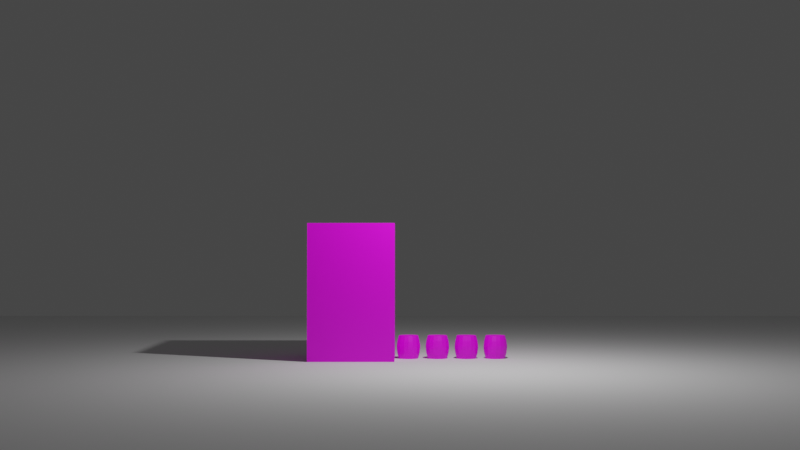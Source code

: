 # Source: 14_-_Animating_The_Plane.blend  (saved by Blender 3.2.14; exported with 4.5.12 LTS)
import bpy
from mathutils import Matrix  # noqa: F401  (used for matrix-valued properties, if any)

bpy.ops.wm.read_factory_settings(use_empty=True)
scene = bpy.context.scene
scene.name = 'Scene'

# ---- collections
col_collection = bpy.data.collections.new('Collection'); scene.collection.children.link(col_collection)
col_plance_ref = bpy.data.collections.new('plance ref'); scene.collection.children.link(col_plance_ref)
col_plane = bpy.data.collections.new('plane'); scene.collection.children.link(col_plane)

# ---- images (referenced by path relative to the original .blend; pixels are not part of the script)
import os
ASSET_DIR = os.environ.get("B2B_ASSET_DIR", "")  # directory of the original .blend (textures are referenced by path, not embedded)
HERE = os.path.dirname(os.path.abspath(__file__))  # packed textures are extracted next to this script under _unpacked/

def load_image(name, relpath, width, height, colorspace="sRGB"):
    """Load a texture the original file referenced (path relative to the .blend, or extracted next to this script)."""
    p = next((c for c in (os.path.join(HERE, relpath), os.path.join(ASSET_DIR, relpath)) if relpath and os.path.exists(c)), "")
    if p:
        img = bpy.data.images.load(p, check_existing=True)
        img.name = name
    else:  # same state as the original file: an image datablock whose file is absent (Cycles renders it pink)
        img = bpy.data.images.new(name, width, height)
        img.source = "FILE"
        img.filepath = "//" + (relpath or name)
    img.colorspace_settings.name = colorspace
    return img
img_texturescom_buildingshouseold0338_1_m_jpg = load_image('TexturesCom_BuildingsHouseOld0338_1_M.jpg', 'TexturesCom_BuildingsHouseOld0338_1_M.jpg', 1024, 1024, 'sRGB')
img_texturescom_woodplanksbeamed0116_19_m_jpg = load_image('TexturesCom_WoodPlanksBeamed0116_19_M.jpg', 'TexturesCom_WoodPlanksBeamed0116_19_M.jpg', 1024, 1024, 'sRGB')
img_texturescom_woodplanksbare0164_1_m_jpg = load_image('TexturesCom_WoodPlanksBare0164_1_M.jpg', 'TexturesCom_WoodPlanksBare0164_1_M.jpg', 1024, 1024, 'sRGB')
img_texturescom_woodplanksbare0164_4_m_jpg = load_image('TexturesCom_WoodPlanksBare0164_4_M.jpg', 'TexturesCom_WoodPlanksBare0164_4_M.jpg', 1024, 1024, 'sRGB')
img_texturescom_woodplanksbare0164_2_m_jpg = load_image('TexturesCom_WoodPlanksBare0164_2_M.jpg', 'TexturesCom_WoodPlanksBare0164_2_M.jpg', 1024, 1024, 'sRGB')
img_spitfire_texture_png = load_image('Spitfire-Texture.png', 'Spitfire-Texture.png', 1024, 1024, 'sRGB')

# ---- materials (node trees are filled in below, after node groups)
mat_material_003 = bpy.data.materials.new('Material.003')
mat_material_003.alpha_threshold = 0.0
mat_material_003.use_transparent_shadow = False
mat_material_003.line_color = (0.0, 0.0, 0.0, 1.0)
mat_barrel_1 = bpy.data.materials.new('barrel 1')
mat_barrel_1.use_transparent_shadow = False
mat_barrel_2 = bpy.data.materials.new('barrel 2')
mat_barrel_2.use_transparent_shadow = False
mat_barrel_3 = bpy.data.materials.new('barrel 3')
mat_barrel_3.use_transparent_shadow = False
mat_barrel_4 = bpy.data.materials.new('barrel 4')
mat_barrel_4.use_transparent_shadow = False
mat_plane = bpy.data.materials.new('plane')
mat_plane.alpha_threshold = 0.0
mat_plane.use_transparent_shadow = False
mat_plane.line_color = (0.0, 0.0, 0.0, 1.0)
mat_material_001 = bpy.data.materials.new('Material.001')
mat_material_001.use_transparent_shadow = False
mat_material = bpy.data.materials.new('Material')
mat_material.use_transparent_shadow = False
mat_yellow = bpy.data.materials.new('yellow')
mat_yellow.use_transparent_shadow = False
mat_material_002 = bpy.data.materials.new('Material.002')
mat_material_002.use_transparent_shadow = False

# ---- material node trees
mat_material_003.use_nodes = True; mat_material_003.node_tree.nodes.clear()
_N = mat_material_003.node_tree.nodes; _L = mat_material_003.node_tree.links
n0 = _N.new('ShaderNodeOutputMaterial'); n0.name = 'Material Output'; n0.location = (300, 300)
n1 = _N.new('ShaderNodeBsdfPrincipled'); n1.name = 'Principled BSDF'; n1.location = (10, 300)
n1.distribution = 'GGX'
n1.subsurface_method = 'RANDOM_WALK_SKIN'
n1.inputs[2].default_value = 0.4
n1.inputs[3].default_value = 1.45
n1.inputs[27].default_value = (0.0, 0.0, 0.0, 1.0)
n1.inputs[28].default_value = 1.0
n2 = _N.new('ShaderNodeTexImage'); n2.name = 'Image Texture'; n2.location = (-328, 282)
n2.image = img_texturescom_buildingshouseold0338_1_m_jpg
_L.new(n1.outputs[0], n0.inputs[0])
_L.new(n2.outputs[0], n1.inputs[0])
n0.is_active_output = True
mat_barrel_1.use_nodes = True; mat_barrel_1.node_tree.nodes.clear()
_N = mat_barrel_1.node_tree.nodes; _L = mat_barrel_1.node_tree.links
n0 = _N.new('ShaderNodeOutputMaterial'); n0.name = 'Material Output'; n0.location = (300, 300)
n1 = _N.new('ShaderNodeBsdfPrincipled'); n1.name = 'Principled BSDF'; n1.location = (10, 300)
n1.distribution = 'GGX'
n1.subsurface_method = 'RANDOM_WALK_SKIN'
n1.inputs[3].default_value = 1.45
n1.inputs[27].default_value = (0.0, 0.0, 0.0, 1.0)
n1.inputs[28].default_value = 1.0
n2 = _N.new('ShaderNodeTexCoord'); n2.name = 'Texture Coordinate'; n2.location = (-1230, 351)
n3 = _N.new('ShaderNodeTexImage'); n3.name = 'Image Texture.002'; n3.location = (-592, 367)
n3.width = 405
n3.image = img_texturescom_woodplanksbeamed0116_19_m_jpg
n4 = _N.new('ShaderNodeTexImage'); n4.name = 'Image Texture.003'; n4.location = (-605, -498)
n4.width = 426
n4.image = img_texturescom_woodplanksbare0164_1_m_jpg
n5 = _N.new('ShaderNodeTexImage'); n5.name = 'Image Texture.001'; n5.location = (-602, -215)
n5.width = 425
n5.image = img_texturescom_woodplanksbare0164_4_m_jpg
n6 = _N.new('ShaderNodeMapping'); n6.name = 'Mapping'; n6.location = (-1030, 368)
n6.width = 240
n7 = _N.new('ShaderNodeTexImage'); n7.name = 'Image Texture'; n7.location = (-598, 80)
n7.width = 412
n7.image = img_texturescom_woodplanksbare0164_2_m_jpg
_L.new(n1.outputs[0], n0.inputs[0])
_L.new(n2.outputs[2], n6.inputs[0])
_L.new(n6.outputs[0], n3.inputs[0])
_L.new(n6.outputs[0], n7.inputs[0])
_L.new(n6.outputs[0], n5.inputs[0])
_L.new(n6.outputs[0], n4.inputs[0])
_L.new(n5.outputs[0], n1.inputs[0])
n0.is_active_output = True
mat_barrel_2.use_nodes = True; mat_barrel_2.node_tree.nodes.clear()
_N = mat_barrel_2.node_tree.nodes; _L = mat_barrel_2.node_tree.links
n0 = _N.new('ShaderNodeOutputMaterial'); n0.name = 'Material Output'; n0.location = (300, 300)
n1 = _N.new('ShaderNodeBsdfPrincipled'); n1.name = 'Principled BSDF'; n1.location = (10, 300)
n1.distribution = 'GGX'
n1.subsurface_method = 'RANDOM_WALK_SKIN'
n1.inputs[3].default_value = 1.45
n1.inputs[27].default_value = (0.0, 0.0, 0.0, 1.0)
n1.inputs[28].default_value = 1.0
n2 = _N.new('ShaderNodeTexCoord'); n2.name = 'Texture Coordinate'; n2.location = (-1230, 351)
n3 = _N.new('ShaderNodeTexImage'); n3.name = 'Image Texture.002'; n3.location = (-592, 367)
n3.width = 405
n3.image = img_texturescom_woodplanksbeamed0116_19_m_jpg
n4 = _N.new('ShaderNodeTexImage'); n4.name = 'Image Texture'; n4.location = (-598, 80)
n4.width = 412
n4.image = img_texturescom_woodplanksbare0164_2_m_jpg
n5 = _N.new('ShaderNodeTexImage'); n5.name = 'Image Texture.003'; n5.location = (-605, -498)
n5.width = 426
n5.image = img_texturescom_woodplanksbare0164_1_m_jpg
n6 = _N.new('ShaderNodeTexImage'); n6.name = 'Image Texture.001'; n6.location = (-602, -215)
n6.width = 425
n6.image = img_texturescom_woodplanksbare0164_4_m_jpg
n7 = _N.new('ShaderNodeMapping'); n7.name = 'Mapping'; n7.location = (-1030, 368)
n7.width = 240
_L.new(n1.outputs[0], n0.inputs[0])
_L.new(n2.outputs[2], n7.inputs[0])
_L.new(n7.outputs[0], n3.inputs[0])
_L.new(n7.outputs[0], n4.inputs[0])
_L.new(n7.outputs[0], n6.inputs[0])
_L.new(n7.outputs[0], n5.inputs[0])
_L.new(n5.outputs[0], n1.inputs[0])
n0.is_active_output = True
mat_barrel_3.use_nodes = True; mat_barrel_3.node_tree.nodes.clear()
_N = mat_barrel_3.node_tree.nodes; _L = mat_barrel_3.node_tree.links
n0 = _N.new('ShaderNodeOutputMaterial'); n0.name = 'Material Output'; n0.location = (300, 300)
n1 = _N.new('ShaderNodeBsdfPrincipled'); n1.name = 'Principled BSDF'; n1.location = (10, 300)
n1.distribution = 'GGX'
n1.subsurface_method = 'RANDOM_WALK_SKIN'
n1.inputs[3].default_value = 1.45
n1.inputs[27].default_value = (0.0, 0.0, 0.0, 1.0)
n1.inputs[28].default_value = 1.0
n2 = _N.new('ShaderNodeTexCoord'); n2.name = 'Texture Coordinate'; n2.location = (-1230, 351)
n3 = _N.new('ShaderNodeTexImage'); n3.name = 'Image Texture.002'; n3.location = (-592, 367)
n3.width = 405
n3.image = img_texturescom_woodplanksbeamed0116_19_m_jpg
n4 = _N.new('ShaderNodeTexImage'); n4.name = 'Image Texture.003'; n4.location = (-605, -498)
n4.width = 426
n4.image = img_texturescom_woodplanksbare0164_1_m_jpg
n5 = _N.new('ShaderNodeTexImage'); n5.name = 'Image Texture.001'; n5.location = (-602, -215)
n5.width = 425
n5.image = img_texturescom_woodplanksbare0164_4_m_jpg
n6 = _N.new('ShaderNodeMapping'); n6.name = 'Mapping'; n6.location = (-1030, 368)
n6.width = 240
n7 = _N.new('ShaderNodeTexImage'); n7.name = 'Image Texture'; n7.location = (-598, 80)
n7.width = 412
n7.image = img_texturescom_woodplanksbare0164_2_m_jpg
_L.new(n1.outputs[0], n0.inputs[0])
_L.new(n2.outputs[2], n6.inputs[0])
_L.new(n6.outputs[0], n3.inputs[0])
_L.new(n6.outputs[0], n7.inputs[0])
_L.new(n6.outputs[0], n5.inputs[0])
_L.new(n6.outputs[0], n4.inputs[0])
_L.new(n7.outputs[0], n1.inputs[0])
n0.is_active_output = True
mat_barrel_4.use_nodes = True; mat_barrel_4.node_tree.nodes.clear()
_N = mat_barrel_4.node_tree.nodes; _L = mat_barrel_4.node_tree.links
n0 = _N.new('ShaderNodeOutputMaterial'); n0.name = 'Material Output'; n0.location = (300, 300)
n1 = _N.new('ShaderNodeBsdfPrincipled'); n1.name = 'Principled BSDF'; n1.location = (10, 300)
n1.distribution = 'GGX'
n1.subsurface_method = 'RANDOM_WALK_SKIN'
n1.inputs[3].default_value = 1.45
n1.inputs[27].default_value = (0.0, 0.0, 0.0, 1.0)
n1.inputs[28].default_value = 1.0
n2 = _N.new('ShaderNodeTexCoord'); n2.name = 'Texture Coordinate'; n2.location = (-1230, 351)
n3 = _N.new('ShaderNodeTexImage'); n3.name = 'Image Texture.003'; n3.location = (-605, -498)
n3.width = 426
n3.image = img_texturescom_woodplanksbare0164_1_m_jpg
n4 = _N.new('ShaderNodeTexImage'); n4.name = 'Image Texture.001'; n4.location = (-602, -215)
n4.width = 425
n4.image = img_texturescom_woodplanksbare0164_4_m_jpg
n5 = _N.new('ShaderNodeMapping'); n5.name = 'Mapping'; n5.location = (-1030, 368)
n5.width = 240
n6 = _N.new('ShaderNodeTexImage'); n6.name = 'Image Texture'; n6.location = (-598, 80)
n6.width = 412
n6.image = img_texturescom_woodplanksbare0164_2_m_jpg
n7 = _N.new('ShaderNodeTexImage'); n7.name = 'Image Texture.002'; n7.location = (-632, 367)
n7.width = 446
n7.image = img_texturescom_woodplanksbeamed0116_19_m_jpg
_L.new(n1.outputs[0], n0.inputs[0])
_L.new(n2.outputs[2], n5.inputs[0])
_L.new(n5.outputs[0], n7.inputs[0])
_L.new(n5.outputs[0], n6.inputs[0])
_L.new(n5.outputs[0], n4.inputs[0])
_L.new(n5.outputs[0], n3.inputs[0])
_L.new(n7.outputs[0], n1.inputs[0])
n0.is_active_output = True
mat_plane.use_nodes = True; mat_plane.node_tree.nodes.clear()
_N = mat_plane.node_tree.nodes; _L = mat_plane.node_tree.links
n0 = _N.new('ShaderNodeOutputMaterial'); n0.name = 'Material Output'; n0.location = (300, 300)
n1 = _N.new('ShaderNodeBsdfPrincipled'); n1.name = 'Principled BSDF'; n1.location = (10, 300)
n1.distribution = 'GGX'
n1.subsurface_method = 'RANDOM_WALK_SKIN'
n1.inputs[2].default_value = 0.4
n1.inputs[3].default_value = 1.45
n1.inputs[27].default_value = (0.0, 0.0, 0.0, 1.0)
n1.inputs[28].default_value = 1.0
n2 = _N.new('ShaderNodeTexImage'); n2.name = 'Image Texture'; n2.location = (-322, 155)
n2.image = img_spitfire_texture_png
_L.new(n1.outputs[0], n0.inputs[0])
_L.new(n2.outputs[0], n1.inputs[0])
n0.is_active_output = True
mat_material_001.use_nodes = True; mat_material_001.node_tree.nodes.clear()
_N = mat_material_001.node_tree.nodes; _L = mat_material_001.node_tree.links
n0 = _N.new('ShaderNodeBsdfPrincipled'); n0.name = 'Principled BSDF'; n0.location = (10, 300)
n0.distribution = 'GGX'
n0.subsurface_method = 'RANDOM_WALK_SKIN'
n0.inputs[0].default_value = (0.02538, 0.02538, 0.02538, 1.0)
n0.inputs[1].default_value = 1.0
n0.inputs[3].default_value = 1.45
n0.inputs[27].default_value = (0.0, 0.0, 0.0, 1.0)
n0.inputs[28].default_value = 1.0
n1 = _N.new('ShaderNodeOutputMaterial'); n1.name = 'Material Output'; n1.location = (300, 300)
_L.new(n0.outputs[0], n1.inputs[0])
n1.is_active_output = True
mat_material.use_nodes = True; mat_material.node_tree.nodes.clear()
_N = mat_material.node_tree.nodes; _L = mat_material.node_tree.links
n0 = _N.new('ShaderNodeBsdfPrincipled'); n0.name = 'Principled BSDF'; n0.location = (10, 300)
n0.distribution = 'GGX'
n0.subsurface_method = 'RANDOM_WALK_SKIN'
n0.inputs[0].default_value = (0.008148, 0.008148, 0.008148, 1.0)
n0.inputs[3].default_value = 1.45
n0.inputs[27].default_value = (0.0, 0.0, 0.0, 1.0)
n0.inputs[28].default_value = 1.0
n1 = _N.new('ShaderNodeOutputMaterial'); n1.name = 'Material Output'; n1.location = (300, 300)
_L.new(n0.outputs[0], n1.inputs[0])
n1.is_active_output = True
mat_yellow.use_nodes = True; mat_yellow.node_tree.nodes.clear()
_N = mat_yellow.node_tree.nodes; _L = mat_yellow.node_tree.links
n0 = _N.new('ShaderNodeBsdfPrincipled'); n0.name = 'Principled BSDF'; n0.location = (10, 300)
n0.distribution = 'GGX'
n0.subsurface_method = 'RANDOM_WALK_SKIN'
n0.inputs[0].default_value = (0.5149, 0.2705, 0.01444, 1.0)
n0.inputs[3].default_value = 1.45
n0.inputs[27].default_value = (0.0, 0.0, 0.0, 1.0)
n0.inputs[28].default_value = 1.0
n1 = _N.new('ShaderNodeOutputMaterial'); n1.name = 'Material Output'; n1.location = (300, 300)
_L.new(n0.outputs[0], n1.inputs[0])
n1.is_active_output = True
mat_material_002.use_nodes = True; mat_material_002.node_tree.nodes.clear()
_N = mat_material_002.node_tree.nodes; _L = mat_material_002.node_tree.links
n0 = _N.new('ShaderNodeBsdfPrincipled'); n0.name = 'Principled BSDF'; n0.location = (10, 300)
n0.distribution = 'GGX'
n0.subsurface_method = 'RANDOM_WALK_SKIN'
n0.inputs[0].default_value = (0.02933, 0.04297, 0.04901, 1.0)
n0.inputs[2].default_value = 0.1182
n0.inputs[3].default_value = 1.45
n0.inputs[27].default_value = (0.0, 0.0, 0.0, 1.0)
n0.inputs[28].default_value = 1.0
n1 = _N.new('ShaderNodeOutputMaterial'); n1.name = 'Material Output'; n1.location = (300, 300)
_L.new(n0.outputs[0], n1.inputs[0])
n1.is_active_output = True

# ---- world
world_world = bpy.data.worlds.new('World'); scene.world = world_world
world_world.use_nodes = True; world_world.node_tree.nodes.clear()
_N = world_world.node_tree.nodes; _L = world_world.node_tree.links
n0 = _N.new('ShaderNodeOutputWorld'); n0.name = 'World Output'; n0.location = (300, 300)
n1 = _N.new('ShaderNodeBackground'); n1.name = 'Background'; n1.location = (10, 300)
n1.inputs[0].default_value = (0.05088, 0.05088, 0.05088, 1.0)
_L.new(n1.outputs[0], n0.inputs[0])
n0.is_active_output = True
world_world.color = (0.05088, 0.05088, 0.05088)
world_world.use_sun_shadow = False
world_world.sun_shadow_jitter_overblur = 0.0

# ---- cameras
cam_camera = bpy.data.cameras.new('Camera')
cam_camera.clip_end = 100.0
cam_camera.ortho_scale = 7.314

# ---- lights
light_light = bpy.data.lights.new('Light', 'POINT')
light_light.transmission_factor = 0.0
light_light.energy = 1000.0
light_light.shadow_soft_size = 0.1
light_light.shadow_maximum_resolution = 0.006
light_light.use_absolute_resolution = True

# ---- meshes
me_cube_002 = bpy.data.meshes.new('Cube.002')
me_cube_002.from_pydata([(1.0, 1.0, 2.173), (1.0, 1.0, -1.0), (1.0, -1.0, 2.221), (1.0, -1.0, -1.0), (-1.0, 1.0, 2.173), (-1.0, 1.0, -1.0), (-1.0, -1.0, 2.221), (-1.0, -1.0, -1.0)], [], [(0, 4, 6, 2), (3, 2, 6, 7), (7, 6, 4, 5), (5, 1, 3, 7), (1, 0, 2, 3), (5, 4, 0, 1)])
_uv = me_cube_002.uv_layers.new(name='UVMap')
_uv.uv.foreach_set('vector', [0.38, 0.4686, 0.4786, 0.4686, 0.4786, 0.648, 0.38, 0.648, 0.4265, 0.5175, 0.4265, 1.288, 0.2272, 1.288, 0.2272, 0.5175, 0.3827, 0.008396, 0.3827, 0.9941, 0.1259, 0.9792, 0.1259, 0.008396, 0.125, 0.5, 0.375, 0.5, 0.375, 0.75, 0.125, 0.75, 0.5817, 0.04902, 0.5817, 0.9278, 0.3783, 0.9413, 0.3783, 0.04902, 0.7012, 0.0222, 0.7012, 0.9457, 0.483, 0.9457, 0.483, 0.0222])
me_cube_002.materials.append(mat_material_003)
me_cube_002.use_mirror_vertex_groups = False
me_cube_002.update()
me_cylinder_001 = bpy.data.meshes.new('Cylinder.001')
me_cylinder_001.from_pydata([(0.0, 0.2299, -0.2736), (0.0, 0.2299, 0.2736), (0.08798, 0.2124, -0.2736), (0.08798, 0.2124, 0.2736), (0.1626, 0.1626, -0.2736), (0.1626, 0.1626, 0.2736), (0.2124, 0.08798, -0.2736), (0.2124, 0.08798, 0.2736), (0.2299, -1.005e-08, -0.2736), (0.2299, -1.005e-08, 0.2736), (0.2124, -0.08798, -0.2736), (0.2124, -0.08798, 0.2736), (0.1626, -0.1626, -0.2736), (0.1626, -0.1626, 0.2736), (0.08798, -0.2124, -0.2736), (0.08798, -0.2124, 0.2736), (-2.01e-08, -0.2299, -0.2736), (-2.01e-08, -0.2299, 0.2736), (-0.08798, -0.2124, -0.2736), (-0.08798, -0.2124, 0.2736), (-0.1626, -0.1626, -0.2736), (-0.1626, -0.1626, 0.2736), (-0.2124, -0.08798, -0.2736), (-0.2124, -0.08798, 0.2736), (-0.2299, 2.741e-09, -0.2736), (-0.2299, 2.741e-09, 0.2736), (-0.2124, 0.08798, -0.2736), (-0.2124, 0.08798, 0.2736), (-0.1626, 0.1626, -0.2736), (-0.1626, 0.1626, 0.2736), (-0.08798, 0.2124, -0.2736), (-0.08798, 0.2124, 0.2736), (0.0, 0.2799, -0.03132), (0.0, 0.264, -0.149), (0.0, 0.2655, 0.1385), (0.0, 0.2799, 0.03132), (0.1071, 0.2586, 0.03132), (0.1016, 0.2453, 0.1385), (0.101, 0.2439, -0.149), (0.1071, 0.2586, -0.03132), (0.1979, 0.1979, 0.03132), (0.1877, 0.1877, 0.1385), (0.1867, 0.1867, -0.149), (0.1979, 0.1979, -0.03132), (0.2586, 0.1071, 0.03132), (0.2453, 0.1016, 0.1385), (0.2439, 0.101, -0.149), (0.2586, 0.1071, -0.03132), (0.2799, -1.194e-08, 0.03132), (0.2655, -1.14e-08, 0.1385), (0.264, -1.134e-08, -0.149), (0.2799, -1.194e-08, -0.03132), (0.2586, -0.1071, 0.03132), (0.2453, -0.1016, 0.1385), (0.2439, -0.101, -0.149), (0.2586, -0.1071, -0.03132), (0.1979, -0.1979, 0.03132), (0.1877, -0.1877, 0.1385), (0.1867, -0.1867, -0.149), (0.1979, -0.1979, -0.03132), (0.1071, -0.2586, 0.03132), (0.1016, -0.2453, 0.1385), (0.101, -0.2439, -0.149), (0.1071, -0.2586, -0.03132), (-2.447e-08, -0.2799, 0.03132), (-2.321e-08, -0.2655, 0.1385), (-2.308e-08, -0.264, -0.149), (-2.447e-08, -0.2799, -0.03132), (-0.1071, -0.2586, 0.03132), (-0.1016, -0.2453, 0.1385), (-0.101, -0.2439, -0.149), (-0.1071, -0.2586, -0.03132), (-0.1979, -0.1979, 0.03132), (-0.1877, -0.1877, 0.1385), (-0.1867, -0.1867, -0.149), (-0.1979, -0.1979, -0.03132), (-0.2586, -0.1071, 0.03132), (-0.2453, -0.1016, 0.1385), (-0.2439, -0.101, -0.149), (-0.2586, -0.1071, -0.03132), (-0.2799, 3.63e-09, 0.03132), (-0.2655, 3.373e-09, 0.1385), (-0.264, 3.348e-09, -0.149), (-0.2799, 3.63e-09, -0.03132), (-0.2586, 0.1071, 0.03132), (-0.2453, 0.1016, 0.1385), (-0.2439, 0.101, -0.149), (-0.2586, 0.1071, -0.03132), (-0.1979, 0.1979, 0.03132), (-0.1877, 0.1877, 0.1385), (-0.1867, 0.1867, -0.149), (-0.1979, 0.1979, -0.03132), (-0.1071, 0.2586, 0.03132), (-0.1016, 0.2453, 0.1385), (-0.101, 0.2439, -0.149), (-0.1071, 0.2586, -0.03132)], [], [(37, 3, 5, 41), (39, 36, 40, 43), (43, 40, 44, 47), (47, 44, 48, 51), (51, 48, 52, 55), (55, 52, 56, 59), (59, 56, 60, 63), (63, 60, 64, 67), (67, 64, 68, 71), (71, 68, 72, 75), (75, 72, 76, 79), (79, 76, 80, 83), (83, 80, 84, 87), (87, 84, 88, 91), (3, 1, 31, 29, 27, 25, 23, 21, 19, 17, 15, 13, 11, 9, 7, 5), (91, 88, 92, 95), (34, 1, 3, 37), (0, 2, 4, 6, 8, 10, 12, 14, 16, 18, 20, 22, 24, 26, 28, 30), (32, 35, 36, 39), (93, 31, 1, 34), (28, 90, 94, 30), (89, 29, 31, 93), (26, 86, 90, 28), (85, 27, 29, 89), (24, 82, 86, 26), (81, 25, 27, 85), (22, 78, 82, 24), (77, 23, 25, 81), (20, 74, 78, 22), (73, 21, 23, 77), (18, 70, 74, 20), (69, 19, 21, 73), (16, 66, 70, 18), (65, 17, 19, 69), (14, 62, 66, 16), (61, 15, 17, 65), (12, 58, 62, 14), (57, 13, 15, 61), (10, 54, 58, 12), (53, 11, 13, 57), (8, 50, 54, 10), (49, 9, 11, 53), (6, 46, 50, 8), (45, 7, 9, 49), (4, 42, 46, 6), (41, 5, 7, 45), (2, 38, 42, 4), (30, 94, 33, 0), (95, 92, 35, 32), (95, 32, 33, 94), (93, 34, 35, 92), (91, 95, 94, 90), (89, 93, 92, 88), (87, 91, 90, 86), (85, 89, 88, 84), (83, 87, 86, 82), (81, 85, 84, 80), (79, 83, 82, 78), (77, 81, 80, 76), (75, 79, 78, 74), (73, 77, 76, 72), (71, 75, 74, 70), (69, 73, 72, 68), (67, 71, 70, 66), (65, 69, 68, 64), (63, 67, 66, 62), (61, 65, 64, 60), (59, 63, 62, 58), (57, 61, 60, 56), (55, 59, 58, 54), (53, 57, 56, 52), (51, 55, 54, 50), (49, 53, 52, 48), (47, 51, 50, 46), (45, 49, 48, 44), (43, 47, 46, 42), (41, 45, 44, 40), (39, 43, 42, 38), (37, 41, 40, 36), (32, 39, 38, 33), (34, 37, 36, 35), (0, 33, 38, 2)])
_uv = me_cylinder_001.uv_layers.new(name='UVMap')
_uv.uv.foreach_set('vector', [0.2526, 0.625, 0.0163, 0.625, 0.0163, 0.5625, 0.2526, 0.5625, 0.5496, 0.625, 0.4401, 0.625, 0.4401, 0.5625, 0.5496, 0.5625, 0.5496, 0.5625, 0.4401, 0.5625, 0.4401, 0.5, 0.5496, 0.5, 0.5496, 0.5, 0.4401, 0.5, 0.4401, 0.4375, 0.5496, 0.4375, 0.5496, 0.4375, 0.4401, 0.4375, 0.4401, 0.375, 0.5496, 0.375, 0.5496, 0.375, 0.4401, 0.375, 0.4401, 0.3125, 0.5496, 0.3125, 0.5496, 0.3125, 0.4401, 0.3125, 0.4401, 0.2501, 0.5496, 0.2501, 0.5496, 0.2501, 0.4401, 0.2501, 0.4401, 0.1876, 0.5496, 0.1876, 0.5496, 0.1876, 0.4401, 0.1876, 0.4401, 0.1251, 0.5496, 0.1251, 0.5496, 0.1251, 0.4401, 0.1251, 0.4401, 0.06261, 0.5496, 0.06261, 0.5496, 0.06261, 0.4401, 0.06261, 0.4401, 0.0001248, 0.5496, 0.0001249, 0.5496, 0.9999, 0.4401, 0.9999, 0.4401, 0.9374, 0.5496, 0.9374, 0.5496, 0.9374, 0.4401, 0.9374, 0.4401, 0.8749, 0.5496, 0.8749, 0.5496, 0.8749, 0.4401, 0.8749, 0.4401, 0.8124, 0.5496, 0.8124, 0.5939, 0.3145, 0.6959, 0.3384, 0.774, 0.3826, 0.8163, 0.4403, 0.8163, 0.5028, 0.774, 0.5605, 0.6959, 0.6047, 0.5939, 0.6286, 0.4834, 0.6286, 0.3814, 0.6047, 0.3033, 0.5605, 0.261, 0.5028, 0.261, 0.4403, 0.3033, 0.3826, 0.3814, 0.3384, 0.4834, 0.3145, 0.5496, 0.8124, 0.4401, 0.8124, 0.4401, 0.7499, 0.5496, 0.7499, 0.2526, 0.6875, 0.0163, 0.6875, 0.0163, 0.625, 0.2526, 0.625, 0.5939, 0.0001246, 0.6959, 0.02404, 0.774, 0.06822, 0.8163, 0.1259, 0.8163, 0.1884, 0.774, 0.2462, 0.6959, 0.2903, 0.5939, 0.3143, 0.4834, 0.3143, 0.3814, 0.2903, 0.3033, 0.2462, 0.261, 0.1884, 0.261, 0.1259, 0.3033, 0.06822, 0.3814, 0.02404, 0.4834, 0.0001246, 0.5496, 0.6875, 0.4401, 0.6875, 0.4401, 0.625, 0.5496, 0.625, 0.2526, 0.7499, 0.0163, 0.7499, 0.0163, 0.6875, 0.2526, 0.6875, 0.9734, 0.8124, 0.7555, 0.8124, 0.7555, 0.7499, 0.9734, 0.7499, 0.2526, 0.8124, 0.0163, 0.8124, 0.0163, 0.7499, 0.2526, 0.7499, 0.9734, 0.8749, 0.7555, 0.8749, 0.7555, 0.8124, 0.9734, 0.8124, 0.2526, 0.8749, 0.0163, 0.8749, 0.0163, 0.8124, 0.2526, 0.8124, 0.9734, 0.9374, 0.7555, 0.9374, 0.7555, 0.8749, 0.9734, 0.8749, 0.2526, 0.9374, 0.01631, 0.9374, 0.0163, 0.8749, 0.2526, 0.8749, 0.9734, 0.9999, 0.7555, 0.9999, 0.7555, 0.9374, 0.9734, 0.9374, 0.2526, 0.9999, 0.01631, 0.9999, 0.01631, 0.9374, 0.2526, 0.9374, 0.9734, 0.06261, 0.7555, 0.06261, 0.7555, 0.000125, 0.9734, 0.0001251, 0.2526, 0.06261, 0.01631, 0.06261, 0.01631, 0.0001246, 0.2526, 0.0001247, 0.9734, 0.1251, 0.7555, 0.1251, 0.7555, 0.06261, 0.9734, 0.06261, 0.2526, 0.1251, 0.0163, 0.1251, 0.01631, 0.06261, 0.2526, 0.06261, 0.9734, 0.1876, 0.7555, 0.1876, 0.7555, 0.1251, 0.9734, 0.1251, 0.2526, 0.1876, 0.0163, 0.1876, 0.0163, 0.1251, 0.2526, 0.1251, 0.9734, 0.2501, 0.7555, 0.2501, 0.7555, 0.1876, 0.9734, 0.1876, 0.2526, 0.2501, 0.0163, 0.2501, 0.0163, 0.1876, 0.2526, 0.1876, 0.9734, 0.3125, 0.7555, 0.3125, 0.7555, 0.2501, 0.9734, 0.2501, 0.2526, 0.3125, 0.0163, 0.3125, 0.0163, 0.2501, 0.2526, 0.2501, 0.9734, 0.375, 0.7555, 0.375, 0.7555, 0.3125, 0.9734, 0.3125, 0.2526, 0.375, 0.0163, 0.375, 0.0163, 0.3125, 0.2526, 0.3125, 0.9734, 0.4375, 0.7555, 0.4375, 0.7555, 0.375, 0.9734, 0.375, 0.2526, 0.4375, 0.0163, 0.4375, 0.0163, 0.375, 0.2526, 0.375, 0.9734, 0.5, 0.7555, 0.5, 0.7555, 0.4375, 0.9734, 0.4375, 0.2526, 0.5, 0.0163, 0.5, 0.0163, 0.4375, 0.2526, 0.4375, 0.9734, 0.5625, 0.7555, 0.5625, 0.7555, 0.5, 0.9734, 0.5, 0.2526, 0.5625, 0.0163, 0.5625, 0.0163, 0.5, 0.2526, 0.5, 0.9734, 0.625, 0.7555, 0.625, 0.7555, 0.5625, 0.9734, 0.5625, 0.9734, 0.7499, 0.7555, 0.7499, 0.7555, 0.6875, 0.9734, 0.6875, 0.5496, 0.7499, 0.4401, 0.7499, 0.4401, 0.6875, 0.5496, 0.6875, 0.5496, 0.7499, 0.5496, 0.6875, 0.7555, 0.6875, 0.7555, 0.7499, 0.2526, 0.7499, 0.2526, 0.6875, 0.4401, 0.6875, 0.4401, 0.7499, 0.5496, 0.8124, 0.5496, 0.7499, 0.7555, 0.7499, 0.7555, 0.8124, 0.2526, 0.8124, 0.2526, 0.7499, 0.4401, 0.7499, 0.4401, 0.8124, 0.5496, 0.8749, 0.5496, 0.8124, 0.7555, 0.8124, 0.7555, 0.8749, 0.2526, 0.8749, 0.2526, 0.8124, 0.4401, 0.8124, 0.4401, 0.8749, 0.5496, 0.9374, 0.5496, 0.8749, 0.7555, 0.8749, 0.7555, 0.9374, 0.2526, 0.9374, 0.2526, 0.8749, 0.4401, 0.8749, 0.4401, 0.9374, 0.5496, 0.9999, 0.5496, 0.9374, 0.7555, 0.9374, 0.7555, 0.9999, 0.2526, 0.9999, 0.2526, 0.9374, 0.4401, 0.9374, 0.4401, 0.9999, 0.5496, 0.06261, 0.5496, 0.0001249, 0.7555, 0.000125, 0.7555, 0.06261, 0.2526, 0.06261, 0.2526, 0.0001247, 0.4401, 0.0001248, 0.4401, 0.06261, 0.5496, 0.1251, 0.5496, 0.06261, 0.7555, 0.06261, 0.7555, 0.1251, 0.2526, 0.1251, 0.2526, 0.06261, 0.4401, 0.06261, 0.4401, 0.1251, 0.5496, 0.1876, 0.5496, 0.1251, 0.7555, 0.1251, 0.7555, 0.1876, 0.2526, 0.1876, 0.2526, 0.1251, 0.4401, 0.1251, 0.4401, 0.1876, 0.5496, 0.2501, 0.5496, 0.1876, 0.7555, 0.1876, 0.7555, 0.2501, 0.2526, 0.2501, 0.2526, 0.1876, 0.4401, 0.1876, 0.4401, 0.2501, 0.5496, 0.3125, 0.5496, 0.2501, 0.7555, 0.2501, 0.7555, 0.3125, 0.2526, 0.3125, 0.2526, 0.2501, 0.4401, 0.2501, 0.4401, 0.3125, 0.5496, 0.375, 0.5496, 0.3125, 0.7555, 0.3125, 0.7555, 0.375, 0.2526, 0.375, 0.2526, 0.3125, 0.4401, 0.3125, 0.4401, 0.375, 0.5496, 0.4375, 0.5496, 0.375, 0.7555, 0.375, 0.7555, 0.4375, 0.2526, 0.4375, 0.2526, 0.375, 0.4401, 0.375, 0.4401, 0.4375, 0.5496, 0.5, 0.5496, 0.4375, 0.7555, 0.4375, 0.7555, 0.5, 0.2526, 0.5, 0.2526, 0.4375, 0.4401, 0.4375, 0.4401, 0.5, 0.5496, 0.5625, 0.5496, 0.5, 0.7555, 0.5, 0.7555, 0.5625, 0.2526, 0.5625, 0.2526, 0.5, 0.4401, 0.5, 0.4401, 0.5625, 0.5496, 0.625, 0.5496, 0.5625, 0.7555, 0.5625, 0.7555, 0.625, 0.2526, 0.625, 0.2526, 0.5625, 0.4401, 0.5625, 0.4401, 0.625, 0.5496, 0.6875, 0.5496, 0.625, 0.7555, 0.625, 0.7555, 0.6875, 0.2526, 0.6875, 0.2526, 0.625, 0.4401, 0.625, 0.4401, 0.6875, 0.9734, 0.6875, 0.7555, 0.6875, 0.7555, 0.625, 0.9734, 0.625])
me_cylinder_001.materials.append(mat_barrel_1)
me_cylinder_001.update()
me_cylinder_002 = bpy.data.meshes.new('Cylinder.002')
me_cylinder_002.from_pydata([(0.0, 0.2299, -0.2736), (0.0, 0.2299, 0.2736), (0.08798, 0.2124, -0.2736), (0.08798, 0.2124, 0.2736), (0.1626, 0.1626, -0.2736), (0.1626, 0.1626, 0.2736), (0.2124, 0.08798, -0.2736), (0.2124, 0.08798, 0.2736), (0.2299, -1.005e-08, -0.2736), (0.2299, -1.005e-08, 0.2736), (0.2124, -0.08798, -0.2736), (0.2124, -0.08798, 0.2736), (0.1626, -0.1626, -0.2736), (0.1626, -0.1626, 0.2736), (0.08798, -0.2124, -0.2736), (0.08798, -0.2124, 0.2736), (-2.01e-08, -0.2299, -0.2736), (-2.01e-08, -0.2299, 0.2736), (-0.08798, -0.2124, -0.2736), (-0.08798, -0.2124, 0.2736), (-0.1626, -0.1626, -0.2736), (-0.1626, -0.1626, 0.2736), (-0.2124, -0.08798, -0.2736), (-0.2124, -0.08798, 0.2736), (-0.2299, 2.741e-09, -0.2736), (-0.2299, 2.741e-09, 0.2736), (-0.2124, 0.08798, -0.2736), (-0.2124, 0.08798, 0.2736), (-0.1626, 0.1626, -0.2736), (-0.1626, 0.1626, 0.2736), (-0.08798, 0.2124, -0.2736), (-0.08798, 0.2124, 0.2736), (0.0, 0.2799, -0.03132), (0.0, 0.264, -0.149), (0.0, 0.264, 0.149), (0.0, 0.2799, 0.03132), (0.1071, 0.2586, 0.03132), (0.101, 0.2439, 0.149), (0.101, 0.2439, -0.149), (0.1071, 0.2586, -0.03132), (0.1979, 0.1979, 0.03132), (0.1867, 0.1867, 0.149), (0.1867, 0.1867, -0.149), (0.1979, 0.1979, -0.03132), (0.2586, 0.1071, 0.03132), (0.2439, 0.101, 0.149), (0.2439, 0.101, -0.149), (0.2586, 0.1071, -0.03132), (0.2799, -1.194e-08, 0.03132), (0.264, -1.134e-08, 0.149), (0.264, -1.134e-08, -0.149), (0.2799, -1.194e-08, -0.03132), (0.2586, -0.1071, 0.03132), (0.2439, -0.101, 0.149), (0.2439, -0.101, -0.149), (0.2586, -0.1071, -0.03132), (0.1979, -0.1979, 0.03132), (0.1867, -0.1867, 0.149), (0.1867, -0.1867, -0.149), (0.1979, -0.1979, -0.03132), (0.1071, -0.2586, 0.03132), (0.101, -0.2439, 0.149), (0.101, -0.2439, -0.149), (0.1071, -0.2586, -0.03132), (-2.447e-08, -0.2799, 0.03132), (-2.308e-08, -0.264, 0.149), (-2.308e-08, -0.264, -0.149), (-2.447e-08, -0.2799, -0.03132), (-0.1071, -0.2586, 0.03132), (-0.101, -0.2439, 0.149), (-0.101, -0.2439, -0.149), (-0.1071, -0.2586, -0.03132), (-0.1979, -0.1979, 0.03132), (-0.1867, -0.1867, 0.149), (-0.1867, -0.1867, -0.149), (-0.1979, -0.1979, -0.03132), (-0.2586, -0.1071, 0.03132), (-0.2439, -0.101, 0.149), (-0.2439, -0.101, -0.149), (-0.2586, -0.1071, -0.03132), (-0.2799, 3.63e-09, 0.03132), (-0.264, 3.348e-09, 0.149), (-0.264, 3.348e-09, -0.149), (-0.2799, 3.63e-09, -0.03132), (-0.2586, 0.1071, 0.03132), (-0.2439, 0.101, 0.149), (-0.2439, 0.101, -0.149), (-0.2586, 0.1071, -0.03132), (-0.1979, 0.1979, 0.03132), (-0.1867, 0.1867, 0.149), (-0.1867, 0.1867, -0.149), (-0.1979, 0.1979, -0.03132), (-0.1071, 0.2586, 0.03132), (-0.101, 0.2439, 0.149), (-0.101, 0.2439, -0.149), (-0.1071, 0.2586, -0.03132)], [], [(37, 3, 5, 41), (39, 36, 40, 43), (43, 40, 44, 47), (47, 44, 48, 51), (51, 48, 52, 55), (55, 52, 56, 59), (59, 56, 60, 63), (63, 60, 64, 67), (67, 64, 68, 71), (71, 68, 72, 75), (75, 72, 76, 79), (79, 76, 80, 83), (83, 80, 84, 87), (87, 84, 88, 91), (3, 1, 31, 29, 27, 25, 23, 21, 19, 17, 15, 13, 11, 9, 7, 5), (91, 88, 92, 95), (34, 1, 3, 37), (0, 2, 4, 6, 8, 10, 12, 14, 16, 18, 20, 22, 24, 26, 28, 30), (32, 35, 36, 39), (93, 31, 1, 34), (28, 90, 94, 30), (89, 29, 31, 93), (26, 86, 90, 28), (85, 27, 29, 89), (24, 82, 86, 26), (81, 25, 27, 85), (22, 78, 82, 24), (77, 23, 25, 81), (20, 74, 78, 22), (73, 21, 23, 77), (18, 70, 74, 20), (69, 19, 21, 73), (16, 66, 70, 18), (65, 17, 19, 69), (14, 62, 66, 16), (61, 15, 17, 65), (12, 58, 62, 14), (57, 13, 15, 61), (10, 54, 58, 12), (53, 11, 13, 57), (8, 50, 54, 10), (49, 9, 11, 53), (6, 46, 50, 8), (45, 7, 9, 49), (4, 42, 46, 6), (41, 5, 7, 45), (2, 38, 42, 4), (30, 94, 33, 0), (95, 92, 35, 32), (95, 32, 33, 94), (93, 34, 35, 92), (91, 95, 94, 90), (89, 93, 92, 88), (87, 91, 90, 86), (85, 89, 88, 84), (83, 87, 86, 82), (81, 85, 84, 80), (79, 83, 82, 78), (77, 81, 80, 76), (75, 79, 78, 74), (73, 77, 76, 72), (71, 75, 74, 70), (69, 73, 72, 68), (67, 71, 70, 66), (65, 69, 68, 64), (63, 67, 66, 62), (61, 65, 64, 60), (59, 63, 62, 58), (57, 61, 60, 56), (55, 59, 58, 54), (53, 57, 56, 52), (51, 55, 54, 50), (49, 53, 52, 48), (47, 51, 50, 46), (45, 49, 48, 44), (43, 47, 46, 42), (41, 45, 44, 40), (39, 43, 42, 38), (37, 41, 40, 36), (32, 39, 38, 33), (34, 37, 36, 35), (0, 33, 38, 2)])
_uv = me_cylinder_002.uv_layers.new(name='UVMap')
_uv.uv.foreach_set('vector', [0.2342, 0.625, 0.0163, 0.625, 0.0163, 0.5625, 0.2342, 0.5625, 0.5496, 0.625, 0.4401, 0.625, 0.4401, 0.5625, 0.5496, 0.5625, 0.5496, 0.5625, 0.4401, 0.5625, 0.4401, 0.5, 0.5496, 0.5, 0.5496, 0.5, 0.4401, 0.5, 0.4401, 0.4375, 0.5496, 0.4375, 0.5496, 0.4375, 0.4401, 0.4375, 0.4401, 0.375, 0.5496, 0.375, 0.5496, 0.375, 0.4401, 0.375, 0.4401, 0.3125, 0.5496, 0.3125, 0.5496, 0.3125, 0.4401, 0.3125, 0.4401, 0.2501, 0.5496, 0.2501, 0.5496, 0.2501, 0.4401, 0.2501, 0.4401, 0.1876, 0.5496, 0.1876, 0.5496, 0.1876, 0.4401, 0.1876, 0.4401, 0.1251, 0.5496, 0.1251, 0.5496, 0.1251, 0.4401, 0.1251, 0.4401, 0.06261, 0.5496, 0.06261, 0.5496, 0.06261, 0.4401, 0.06261, 0.4401, 0.0001248, 0.5496, 0.0001249, 0.5496, 0.9999, 0.4401, 0.9999, 0.4401, 0.9374, 0.5496, 0.9374, 0.5496, 0.9374, 0.4401, 0.9374, 0.4401, 0.8749, 0.5496, 0.8749, 0.5496, 0.8749, 0.4401, 0.8749, 0.4401, 0.8124, 0.5496, 0.8124, 0.5939, 0.3145, 0.6959, 0.3384, 0.774, 0.3826, 0.8163, 0.4403, 0.8163, 0.5028, 0.774, 0.5605, 0.6959, 0.6047, 0.5939, 0.6286, 0.4834, 0.6286, 0.3814, 0.6047, 0.3033, 0.5605, 0.261, 0.5028, 0.261, 0.4403, 0.3033, 0.3826, 0.3814, 0.3384, 0.4834, 0.3145, 0.5496, 0.8124, 0.4401, 0.8124, 0.4401, 0.7499, 0.5496, 0.7499, 0.2342, 0.6875, 0.0163, 0.6875, 0.0163, 0.625, 0.2342, 0.625, 0.5939, 0.0001246, 0.6959, 0.02404, 0.774, 0.06822, 0.8163, 0.1259, 0.8163, 0.1884, 0.774, 0.2462, 0.6959, 0.2903, 0.5939, 0.3143, 0.4834, 0.3143, 0.3814, 0.2903, 0.3033, 0.2462, 0.261, 0.1884, 0.261, 0.1259, 0.3033, 0.06822, 0.3814, 0.02404, 0.4834, 0.0001246, 0.5496, 0.6875, 0.4401, 0.6875, 0.4401, 0.625, 0.5496, 0.625, 0.2342, 0.7499, 0.0163, 0.7499, 0.0163, 0.6875, 0.2342, 0.6875, 0.9734, 0.8124, 0.7555, 0.8124, 0.7555, 0.7499, 0.9734, 0.7499, 0.2342, 0.8124, 0.0163, 0.8124, 0.0163, 0.7499, 0.2342, 0.7499, 0.9734, 0.8749, 0.7555, 0.8749, 0.7555, 0.8124, 0.9734, 0.8124, 0.2342, 0.8749, 0.0163, 0.8749, 0.0163, 0.8124, 0.2342, 0.8124, 0.9734, 0.9374, 0.7555, 0.9374, 0.7555, 0.8749, 0.9734, 0.8749, 0.2342, 0.9374, 0.01631, 0.9374, 0.0163, 0.8749, 0.2342, 0.8749, 0.9734, 0.9999, 0.7555, 0.9999, 0.7555, 0.9374, 0.9734, 0.9374, 0.2342, 0.9999, 0.01631, 0.9999, 0.01631, 0.9374, 0.2342, 0.9374, 0.9734, 0.06261, 0.7555, 0.06261, 0.7555, 0.000125, 0.9734, 0.0001251, 0.2342, 0.06261, 0.01631, 0.06261, 0.01631, 0.0001246, 0.2342, 0.0001247, 0.9734, 0.1251, 0.7555, 0.1251, 0.7555, 0.06261, 0.9734, 0.06261, 0.2342, 0.1251, 0.0163, 0.1251, 0.01631, 0.06261, 0.2342, 0.06261, 0.9734, 0.1876, 0.7555, 0.1876, 0.7555, 0.1251, 0.9734, 0.1251, 0.2342, 0.1876, 0.0163, 0.1876, 0.0163, 0.1251, 0.2342, 0.1251, 0.9734, 0.2501, 0.7555, 0.2501, 0.7555, 0.1876, 0.9734, 0.1876, 0.2342, 0.2501, 0.0163, 0.2501, 0.0163, 0.1876, 0.2342, 0.1876, 0.9734, 0.3125, 0.7555, 0.3125, 0.7555, 0.2501, 0.9734, 0.2501, 0.2342, 0.3125, 0.0163, 0.3125, 0.0163, 0.2501, 0.2342, 0.2501, 0.9734, 0.375, 0.7555, 0.375, 0.7555, 0.3125, 0.9734, 0.3125, 0.2342, 0.375, 0.0163, 0.375, 0.0163, 0.3125, 0.2342, 0.3125, 0.9734, 0.4375, 0.7555, 0.4375, 0.7555, 0.375, 0.9734, 0.375, 0.2342, 0.4375, 0.0163, 0.4375, 0.0163, 0.375, 0.2342, 0.375, 0.9734, 0.5, 0.7555, 0.5, 0.7555, 0.4375, 0.9734, 0.4375, 0.2342, 0.5, 0.0163, 0.5, 0.0163, 0.4375, 0.2342, 0.4375, 0.9734, 0.5625, 0.7555, 0.5625, 0.7555, 0.5, 0.9734, 0.5, 0.2342, 0.5625, 0.0163, 0.5625, 0.0163, 0.5, 0.2342, 0.5, 0.9734, 0.625, 0.7555, 0.625, 0.7555, 0.5625, 0.9734, 0.5625, 0.9734, 0.7499, 0.7555, 0.7499, 0.7555, 0.6875, 0.9734, 0.6875, 0.5496, 0.7499, 0.4401, 0.7499, 0.4401, 0.6875, 0.5496, 0.6875, 0.5496, 0.7499, 0.5496, 0.6875, 0.7555, 0.6875, 0.7555, 0.7499, 0.2342, 0.7499, 0.2342, 0.6875, 0.4401, 0.6875, 0.4401, 0.7499, 0.5496, 0.8124, 0.5496, 0.7499, 0.7555, 0.7499, 0.7555, 0.8124, 0.2342, 0.8124, 0.2342, 0.7499, 0.4401, 0.7499, 0.4401, 0.8124, 0.5496, 0.8749, 0.5496, 0.8124, 0.7555, 0.8124, 0.7555, 0.8749, 0.2342, 0.8749, 0.2342, 0.8124, 0.4401, 0.8124, 0.4401, 0.8749, 0.5496, 0.9374, 0.5496, 0.8749, 0.7555, 0.8749, 0.7555, 0.9374, 0.2342, 0.9374, 0.2342, 0.8749, 0.4401, 0.8749, 0.4401, 0.9374, 0.5496, 0.9999, 0.5496, 0.9374, 0.7555, 0.9374, 0.7555, 0.9999, 0.2342, 0.9999, 0.2342, 0.9374, 0.4401, 0.9374, 0.4401, 0.9999, 0.5496, 0.06261, 0.5496, 0.0001249, 0.7555, 0.000125, 0.7555, 0.06261, 0.2342, 0.06261, 0.2342, 0.0001247, 0.4401, 0.0001248, 0.4401, 0.06261, 0.5496, 0.1251, 0.5496, 0.06261, 0.7555, 0.06261, 0.7555, 0.1251, 0.2342, 0.1251, 0.2342, 0.06261, 0.4401, 0.06261, 0.4401, 0.1251, 0.5496, 0.1876, 0.5496, 0.1251, 0.7555, 0.1251, 0.7555, 0.1876, 0.2342, 0.1876, 0.2342, 0.1251, 0.4401, 0.1251, 0.4401, 0.1876, 0.5496, 0.2501, 0.5496, 0.1876, 0.7555, 0.1876, 0.7555, 0.2501, 0.2342, 0.2501, 0.2342, 0.1876, 0.4401, 0.1876, 0.4401, 0.2501, 0.5496, 0.3125, 0.5496, 0.2501, 0.7555, 0.2501, 0.7555, 0.3125, 0.2342, 0.3125, 0.2342, 0.2501, 0.4401, 0.2501, 0.4401, 0.3125, 0.5496, 0.375, 0.5496, 0.3125, 0.7555, 0.3125, 0.7555, 0.375, 0.2342, 0.375, 0.2342, 0.3125, 0.4401, 0.3125, 0.4401, 0.375, 0.5496, 0.4375, 0.5496, 0.375, 0.7555, 0.375, 0.7555, 0.4375, 0.2342, 0.4375, 0.2342, 0.375, 0.4401, 0.375, 0.4401, 0.4375, 0.5496, 0.5, 0.5496, 0.4375, 0.7555, 0.4375, 0.7555, 0.5, 0.2342, 0.5, 0.2342, 0.4375, 0.4401, 0.4375, 0.4401, 0.5, 0.5496, 0.5625, 0.5496, 0.5, 0.7555, 0.5, 0.7555, 0.5625, 0.2342, 0.5625, 0.2342, 0.5, 0.4401, 0.5, 0.4401, 0.5625, 0.5496, 0.625, 0.5496, 0.5625, 0.7555, 0.5625, 0.7555, 0.625, 0.2342, 0.625, 0.2342, 0.5625, 0.4401, 0.5625, 0.4401, 0.625, 0.5496, 0.6875, 0.5496, 0.625, 0.7555, 0.625, 0.7555, 0.6875, 0.2342, 0.6875, 0.2342, 0.625, 0.4401, 0.625, 0.4401, 0.6875, 0.9734, 0.6875, 0.7555, 0.6875, 0.7555, 0.625, 0.9734, 0.625])
me_cylinder_002.materials.append(mat_barrel_2)
me_cylinder_002.update()
me_cylinder_003 = bpy.data.meshes.new('Cylinder.003')
me_cylinder_003.from_pydata([(0.0, 0.2299, -0.2736), (0.0, 0.2299, 0.2736), (0.08798, 0.2124, -0.2736), (0.08798, 0.2124, 0.2736), (0.1626, 0.1626, -0.2736), (0.1626, 0.1626, 0.2736), (0.2124, 0.08798, -0.2736), (0.2124, 0.08798, 0.2736), (0.2299, -1.005e-08, -0.2736), (0.2299, -1.005e-08, 0.2736), (0.2124, -0.08798, -0.2736), (0.2124, -0.08798, 0.2736), (0.1626, -0.1626, -0.2736), (0.1626, -0.1626, 0.2736), (0.08798, -0.2124, -0.2736), (0.08798, -0.2124, 0.2736), (-2.01e-08, -0.2299, -0.2736), (-2.01e-08, -0.2299, 0.2736), (-0.08798, -0.2124, -0.2736), (-0.08798, -0.2124, 0.2736), (-0.1626, -0.1626, -0.2736), (-0.1626, -0.1626, 0.2736), (-0.2124, -0.08798, -0.2736), (-0.2124, -0.08798, 0.2736), (-0.2299, 2.741e-09, -0.2736), (-0.2299, 2.741e-09, 0.2736), (-0.2124, 0.08798, -0.2736), (-0.2124, 0.08798, 0.2736), (-0.1626, 0.1626, -0.2736), (-0.1626, 0.1626, 0.2736), (-0.08798, 0.2124, -0.2736), (-0.08798, 0.2124, 0.2736), (0.0, 0.2799, -0.03132), (0.0, 0.264, -0.149), (0.0, 0.264, 0.149), (0.0, 0.2799, 0.03132), (0.1071, 0.2586, 0.03132), (0.101, 0.2439, 0.149), (0.101, 0.2439, -0.149), (0.1071, 0.2586, -0.03132), (0.1979, 0.1979, 0.03132), (0.1867, 0.1867, 0.149), (0.1867, 0.1867, -0.149), (0.1979, 0.1979, -0.03132), (0.2586, 0.1071, 0.03132), (0.2439, 0.101, 0.149), (0.2439, 0.101, -0.149), (0.2586, 0.1071, -0.03132), (0.2799, -1.194e-08, 0.03132), (0.264, -1.134e-08, 0.149), (0.264, -1.134e-08, -0.149), (0.2799, -1.194e-08, -0.03132), (0.2586, -0.1071, 0.03132), (0.2439, -0.101, 0.149), (0.2439, -0.101, -0.149), (0.2586, -0.1071, -0.03132), (0.1979, -0.1979, 0.03132), (0.1867, -0.1867, 0.149), (0.1867, -0.1867, -0.149), (0.1979, -0.1979, -0.03132), (0.1071, -0.2586, 0.03132), (0.101, -0.2439, 0.149), (0.101, -0.2439, -0.149), (0.1071, -0.2586, -0.03132), (-2.447e-08, -0.2799, 0.03132), (-2.308e-08, -0.264, 0.149), (-2.308e-08, -0.264, -0.149), (-2.447e-08, -0.2799, -0.03132), (-0.1071, -0.2586, 0.03132), (-0.101, -0.2439, 0.149), (-0.101, -0.2439, -0.149), (-0.1071, -0.2586, -0.03132), (-0.1979, -0.1979, 0.03132), (-0.1867, -0.1867, 0.149), (-0.1867, -0.1867, -0.149), (-0.1979, -0.1979, -0.03132), (-0.2586, -0.1071, 0.03132), (-0.2439, -0.101, 0.149), (-0.2439, -0.101, -0.149), (-0.2586, -0.1071, -0.03132), (-0.2799, 3.63e-09, 0.03132), (-0.264, 3.348e-09, 0.149), (-0.264, 3.348e-09, -0.149), (-0.2799, 3.63e-09, -0.03132), (-0.2586, 0.1071, 0.03132), (-0.2439, 0.101, 0.149), (-0.2439, 0.101, -0.149), (-0.2586, 0.1071, -0.03132), (-0.1979, 0.1979, 0.03132), (-0.1867, 0.1867, 0.149), (-0.1867, 0.1867, -0.149), (-0.1979, 0.1979, -0.03132), (-0.1071, 0.2586, 0.03132), (-0.101, 0.2439, 0.149), (-0.101, 0.2439, -0.149), (-0.1071, 0.2586, -0.03132)], [], [(37, 3, 5, 41), (39, 36, 40, 43), (43, 40, 44, 47), (47, 44, 48, 51), (51, 48, 52, 55), (55, 52, 56, 59), (59, 56, 60, 63), (63, 60, 64, 67), (67, 64, 68, 71), (71, 68, 72, 75), (75, 72, 76, 79), (79, 76, 80, 83), (83, 80, 84, 87), (87, 84, 88, 91), (3, 1, 31, 29, 27, 25, 23, 21, 19, 17, 15, 13, 11, 9, 7, 5), (91, 88, 92, 95), (34, 1, 3, 37), (0, 2, 4, 6, 8, 10, 12, 14, 16, 18, 20, 22, 24, 26, 28, 30), (32, 35, 36, 39), (93, 31, 1, 34), (28, 90, 94, 30), (89, 29, 31, 93), (26, 86, 90, 28), (85, 27, 29, 89), (24, 82, 86, 26), (81, 25, 27, 85), (22, 78, 82, 24), (77, 23, 25, 81), (20, 74, 78, 22), (73, 21, 23, 77), (18, 70, 74, 20), (69, 19, 21, 73), (16, 66, 70, 18), (65, 17, 19, 69), (14, 62, 66, 16), (61, 15, 17, 65), (12, 58, 62, 14), (57, 13, 15, 61), (10, 54, 58, 12), (53, 11, 13, 57), (8, 50, 54, 10), (49, 9, 11, 53), (6, 46, 50, 8), (45, 7, 9, 49), (4, 42, 46, 6), (41, 5, 7, 45), (2, 38, 42, 4), (30, 94, 33, 0), (95, 92, 35, 32), (95, 32, 33, 94), (93, 34, 35, 92), (91, 95, 94, 90), (89, 93, 92, 88), (87, 91, 90, 86), (85, 89, 88, 84), (83, 87, 86, 82), (81, 85, 84, 80), (79, 83, 82, 78), (77, 81, 80, 76), (75, 79, 78, 74), (73, 77, 76, 72), (71, 75, 74, 70), (69, 73, 72, 68), (67, 71, 70, 66), (65, 69, 68, 64), (63, 67, 66, 62), (61, 65, 64, 60), (59, 63, 62, 58), (57, 61, 60, 56), (55, 59, 58, 54), (53, 57, 56, 52), (51, 55, 54, 50), (49, 53, 52, 48), (47, 51, 50, 46), (45, 49, 48, 44), (43, 47, 46, 42), (41, 45, 44, 40), (39, 43, 42, 38), (37, 41, 40, 36), (32, 39, 38, 33), (34, 37, 36, 35), (0, 33, 38, 2)])
_uv = me_cylinder_003.uv_layers.new(name='UVMap')
_uv.uv.foreach_set('vector', [0.2342, 0.8097, 0.0163, 0.8097, 0.0163, 0.6549, 0.2342, 0.6549, 0.5496, 0.8097, 0.4401, 0.8097, 0.4401, 0.6549, 0.5496, 0.6549, 0.5496, 0.6549, 0.4401, 0.6549, 0.4401, 0.5, 0.5496, 0.5, 0.5496, 0.5, 0.4401, 0.5, 0.4401, 0.3451, 0.5496, 0.3451, 0.5496, 0.3451, 0.4401, 0.3451, 0.4401, 0.1903, 0.5496, 0.1903, 0.5496, 0.1903, 0.4401, 0.1903, 0.4401, 0.0354, 0.5496, 0.0354, 0.5496, 0.0354, 0.4401, 0.0354, 0.4401, -0.1195, 0.5496, -0.1195, 0.5496, -0.1195, 0.4401, -0.1195, 0.4401, -0.2743, 0.5496, -0.2743, 0.5496, -0.2743, 0.4401, -0.2743, 0.4401, -0.4292, 0.5496, -0.4292, 0.5496, -0.4292, 0.4401, -0.4292, 0.4401, -0.5841, 0.5496, -0.5841, 0.5496, -0.5841, 0.4401, -0.5841, 0.4401, -0.7389, 0.5496, -0.7389, 0.5496, 1.739, 0.4401, 1.739, 0.4401, 1.584, 0.5496, 1.584, 0.5496, 1.584, 0.4401, 1.584, 0.4401, 1.429, 0.5496, 1.429, 0.5496, 1.429, 0.4401, 1.429, 0.4401, 1.274, 0.5496, 1.274, 0.5939, 0.3145, 0.6959, 0.3384, 0.774, 0.3826, 0.8163, 0.4403, 0.8163, 0.5028, 0.774, 0.5605, 0.6959, 0.6047, 0.5939, 0.6286, 0.4834, 0.6286, 0.3814, 0.6047, 0.3033, 0.5605, 0.261, 0.5028, 0.261, 0.4403, 0.3033, 0.3826, 0.3814, 0.3384, 0.4834, 0.3145, 0.5496, 1.274, 0.4401, 1.274, 0.4401, 1.119, 0.5496, 1.119, 0.2342, 0.9646, 0.0163, 0.9646, 0.0163, 0.8097, 0.2342, 0.8097, 0.5939, 0.0001246, 0.6959, 0.02404, 0.774, 0.06822, 0.8163, 0.1259, 0.8163, 0.1884, 0.774, 0.2462, 0.6959, 0.2903, 0.5939, 0.3143, 0.4834, 0.3143, 0.3814, 0.2903, 0.3033, 0.2462, 0.261, 0.1884, 0.261, 0.1259, 0.3033, 0.06822, 0.3814, 0.02404, 0.4834, 0.0001246, 0.5496, 0.9646, 0.4401, 0.9646, 0.4401, 0.8097, 0.5496, 0.8097, 0.2342, 1.119, 0.0163, 1.119, 0.0163, 0.9646, 0.2342, 0.9646, 0.9734, 1.274, 0.7555, 1.274, 0.7555, 1.119, 0.9734, 1.119, 0.2342, 1.274, 0.0163, 1.274, 0.0163, 1.119, 0.2342, 1.119, 0.9734, 1.429, 0.7555, 1.429, 0.7555, 1.274, 0.9734, 1.274, 0.2342, 1.429, 0.0163, 1.429, 0.0163, 1.274, 0.2342, 1.274, 0.9734, 1.584, 0.7555, 1.584, 0.7555, 1.429, 0.9734, 1.429, 0.2342, 1.584, 0.01631, 1.584, 0.0163, 1.429, 0.2342, 1.429, 0.9734, 1.739, 0.7555, 1.739, 0.7555, 1.584, 0.9734, 1.584, 0.2342, 1.739, 0.01631, 1.739, 0.01631, 1.584, 0.2342, 1.584, 0.9734, -0.5841, 0.7555, -0.5841, 0.7555, -0.7389, 0.9734, -0.7389, 0.2342, -0.5841, 0.01631, -0.5841, 0.01631, -0.7389, 0.2342, -0.7389, 0.9734, -0.4292, 0.7555, -0.4292, 0.7555, -0.5841, 0.9734, -0.5841, 0.2342, -0.4292, 0.01631, -0.4292, 0.01631, -0.5841, 0.2342, -0.5841, 0.9734, -0.2743, 0.7555, -0.2743, 0.7555, -0.4292, 0.9734, -0.4292, 0.2342, -0.2743, 0.0163, -0.2743, 0.01631, -0.4292, 0.2342, -0.4292, 0.9734, -0.1195, 0.7555, -0.1195, 0.7555, -0.2743, 0.9734, -0.2743, 0.2342, -0.1195, 0.0163, -0.1195, 0.0163, -0.2743, 0.2342, -0.2743, 0.9734, 0.0354, 0.7555, 0.0354, 0.7555, -0.1195, 0.9734, -0.1195, 0.2342, 0.0354, 0.0163, 0.0354, 0.0163, -0.1195, 0.2342, -0.1195, 0.9734, 0.1903, 0.7555, 0.1903, 0.7555, 0.0354, 0.9734, 0.0354, 0.2342, 0.1903, 0.0163, 0.1903, 0.0163, 0.0354, 0.2342, 0.0354, 0.9734, 0.3451, 0.7555, 0.3451, 0.7555, 0.1903, 0.9734, 0.1903, 0.2342, 0.3451, 0.0163, 0.3451, 0.0163, 0.1903, 0.2342, 0.1903, 0.9734, 0.5, 0.7555, 0.5, 0.7555, 0.3451, 0.9734, 0.3451, 0.2342, 0.5, 0.0163, 0.5, 0.0163, 0.3451, 0.2342, 0.3451, 0.9734, 0.6549, 0.7555, 0.6549, 0.7555, 0.5, 0.9734, 0.5, 0.2342, 0.6549, 0.0163, 0.6549, 0.0163, 0.5, 0.2342, 0.5, 0.9734, 0.8097, 0.7555, 0.8097, 0.7555, 0.6549, 0.9734, 0.6549, 0.9734, 1.119, 0.7555, 1.119, 0.7555, 0.9646, 0.9734, 0.9646, 0.5496, 1.119, 0.4401, 1.119, 0.4401, 0.9646, 0.5496, 0.9646, 0.5496, 1.119, 0.5496, 0.9646, 0.7555, 0.9646, 0.7555, 1.119, 0.2342, 1.119, 0.2342, 0.9646, 0.4401, 0.9646, 0.4401, 1.119, 0.5496, 1.274, 0.5496, 1.119, 0.7555, 1.119, 0.7555, 1.274, 0.2342, 1.274, 0.2342, 1.119, 0.4401, 1.119, 0.4401, 1.274, 0.5496, 1.429, 0.5496, 1.274, 0.7555, 1.274, 0.7555, 1.429, 0.2342, 1.429, 0.2342, 1.274, 0.4401, 1.274, 0.4401, 1.429, 0.5496, 1.584, 0.5496, 1.429, 0.7555, 1.429, 0.7555, 1.584, 0.2342, 1.584, 0.2342, 1.429, 0.4401, 1.429, 0.4401, 1.584, 0.5496, 1.739, 0.5496, 1.584, 0.7555, 1.584, 0.7555, 1.739, 0.2342, 1.739, 0.2342, 1.584, 0.4401, 1.584, 0.4401, 1.739, 0.5496, -0.5841, 0.5496, -0.7389, 0.7555, -0.7389, 0.7555, -0.5841, 0.2342, -0.5841, 0.2342, -0.7389, 0.4401, -0.7389, 0.4401, -0.5841, 0.5496, -0.4292, 0.5496, -0.5841, 0.7555, -0.5841, 0.7555, -0.4292, 0.2342, -0.4292, 0.2342, -0.5841, 0.4401, -0.5841, 0.4401, -0.4292, 0.5496, -0.2743, 0.5496, -0.4292, 0.7555, -0.4292, 0.7555, -0.2743, 0.2342, -0.2743, 0.2342, -0.4292, 0.4401, -0.4292, 0.4401, -0.2743, 0.5496, -0.1195, 0.5496, -0.2743, 0.7555, -0.2743, 0.7555, -0.1195, 0.2342, -0.1195, 0.2342, -0.2743, 0.4401, -0.2743, 0.4401, -0.1195, 0.5496, 0.0354, 0.5496, -0.1195, 0.7555, -0.1195, 0.7555, 0.0354, 0.2342, 0.0354, 0.2342, -0.1195, 0.4401, -0.1195, 0.4401, 0.0354, 0.5496, 0.1903, 0.5496, 0.0354, 0.7555, 0.0354, 0.7555, 0.1903, 0.2342, 0.1903, 0.2342, 0.0354, 0.4401, 0.0354, 0.4401, 0.1903, 0.5496, 0.3451, 0.5496, 0.1903, 0.7555, 0.1903, 0.7555, 0.3451, 0.2342, 0.3451, 0.2342, 0.1903, 0.4401, 0.1903, 0.4401, 0.3451, 0.5496, 0.5, 0.5496, 0.3451, 0.7555, 0.3451, 0.7555, 0.5, 0.2342, 0.5, 0.2342, 0.3451, 0.4401, 0.3451, 0.4401, 0.5, 0.5496, 0.6549, 0.5496, 0.5, 0.7555, 0.5, 0.7555, 0.6549, 0.2342, 0.6549, 0.2342, 0.5, 0.4401, 0.5, 0.4401, 0.6549, 0.5496, 0.8097, 0.5496, 0.6549, 0.7555, 0.6549, 0.7555, 0.8097, 0.2342, 0.8097, 0.2342, 0.6549, 0.4401, 0.6549, 0.4401, 0.8097, 0.5496, 0.9646, 0.5496, 0.8097, 0.7555, 0.8097, 0.7555, 0.9646, 0.2342, 0.9646, 0.2342, 0.8097, 0.4401, 0.8097, 0.4401, 0.9646, 0.9734, 0.9646, 0.7555, 0.9646, 0.7555, 0.8097, 0.9734, 0.8097])
me_cylinder_003.materials.append(mat_barrel_3)
me_cylinder_003.update()
me_cylinder_004 = bpy.data.meshes.new('Cylinder.004')
me_cylinder_004.from_pydata([(0.0, 0.2299, -0.2736), (0.0, 0.2299, 0.2736), (0.08798, 0.2124, -0.2736), (0.08798, 0.2124, 0.2736), (0.1626, 0.1626, -0.2736), (0.1626, 0.1626, 0.2736), (0.2124, 0.08798, -0.2736), (0.2124, 0.08798, 0.2736), (0.2299, -1.005e-08, -0.2736), (0.2299, -1.005e-08, 0.2736), (0.2124, -0.08798, -0.2736), (0.2124, -0.08798, 0.2736), (0.1626, -0.1626, -0.2736), (0.1626, -0.1626, 0.2736), (0.08798, -0.2124, -0.2736), (0.08798, -0.2124, 0.2736), (-2.01e-08, -0.2299, -0.2736), (-2.01e-08, -0.2299, 0.2736), (-0.08798, -0.2124, -0.2736), (-0.08798, -0.2124, 0.2736), (-0.1626, -0.1626, -0.2736), (-0.1626, -0.1626, 0.2736), (-0.2124, -0.08798, -0.2736), (-0.2124, -0.08798, 0.2736), (-0.2299, 2.741e-09, -0.2736), (-0.2299, 2.741e-09, 0.2736), (-0.2124, 0.08798, -0.2736), (-0.2124, 0.08798, 0.2736), (-0.1626, 0.1626, -0.2736), (-0.1626, 0.1626, 0.2736), (-0.08798, 0.2124, -0.2736), (-0.08798, 0.2124, 0.2736), (0.0, 0.2799, -0.03132), (0.0, 0.264, -0.149), (0.0, 0.264, 0.149), (0.0, 0.2799, 0.03132), (0.1071, 0.2586, 0.03132), (0.101, 0.2439, 0.149), (0.101, 0.2439, -0.149), (0.1071, 0.2586, -0.03132), (0.1979, 0.1979, 0.03132), (0.1867, 0.1867, 0.149), (0.1867, 0.1867, -0.149), (0.1979, 0.1979, -0.03132), (0.2586, 0.1071, 0.03132), (0.2439, 0.101, 0.149), (0.2439, 0.101, -0.149), (0.2586, 0.1071, -0.03132), (0.2799, -1.194e-08, 0.03132), (0.264, -1.134e-08, 0.149), (0.264, -1.134e-08, -0.149), (0.2799, -1.194e-08, -0.03132), (0.2586, -0.1071, 0.03132), (0.2439, -0.101, 0.149), (0.2439, -0.101, -0.149), (0.2586, -0.1071, -0.03132), (0.1979, -0.1979, 0.03132), (0.1867, -0.1867, 0.149), (0.1867, -0.1867, -0.149), (0.1979, -0.1979, -0.03132), (0.1071, -0.2586, 0.03132), (0.101, -0.2439, 0.149), (0.101, -0.2439, -0.149), (0.1071, -0.2586, -0.03132), (-2.447e-08, -0.2799, 0.03132), (-2.308e-08, -0.264, 0.149), (-2.308e-08, -0.264, -0.149), (-2.447e-08, -0.2799, -0.03132), (-0.1071, -0.2586, 0.03132), (-0.101, -0.2439, 0.149), (-0.101, -0.2439, -0.149), (-0.1071, -0.2586, -0.03132), (-0.1979, -0.1979, 0.03132), (-0.1867, -0.1867, 0.149), (-0.1867, -0.1867, -0.149), (-0.1979, -0.1979, -0.03132), (-0.2586, -0.1071, 0.03132), (-0.2439, -0.101, 0.149), (-0.2439, -0.101, -0.149), (-0.2586, -0.1071, -0.03132), (-0.2799, 3.63e-09, 0.03132), (-0.264, 3.348e-09, 0.149), (-0.264, 3.348e-09, -0.149), (-0.2799, 3.63e-09, -0.03132), (-0.2586, 0.1071, 0.03132), (-0.2439, 0.101, 0.149), (-0.2439, 0.101, -0.149), (-0.2586, 0.1071, -0.03132), (-0.1979, 0.1979, 0.03132), (-0.1867, 0.1867, 0.149), (-0.1867, 0.1867, -0.149), (-0.1979, 0.1979, -0.03132), (-0.1071, 0.2586, 0.03132), (-0.101, 0.2439, 0.149), (-0.101, 0.2439, -0.149), (-0.1071, 0.2586, -0.03132)], [], [(37, 3, 5, 41), (39, 36, 40, 43), (43, 40, 44, 47), (47, 44, 48, 51), (51, 48, 52, 55), (55, 52, 56, 59), (59, 56, 60, 63), (63, 60, 64, 67), (67, 64, 68, 71), (71, 68, 72, 75), (75, 72, 76, 79), (79, 76, 80, 83), (83, 80, 84, 87), (87, 84, 88, 91), (3, 1, 31, 29, 27, 25, 23, 21, 19, 17, 15, 13, 11, 9, 7, 5), (91, 88, 92, 95), (34, 1, 3, 37), (0, 2, 4, 6, 8, 10, 12, 14, 16, 18, 20, 22, 24, 26, 28, 30), (32, 35, 36, 39), (93, 31, 1, 34), (28, 90, 94, 30), (89, 29, 31, 93), (26, 86, 90, 28), (85, 27, 29, 89), (24, 82, 86, 26), (81, 25, 27, 85), (22, 78, 82, 24), (77, 23, 25, 81), (20, 74, 78, 22), (73, 21, 23, 77), (18, 70, 74, 20), (69, 19, 21, 73), (16, 66, 70, 18), (65, 17, 19, 69), (14, 62, 66, 16), (61, 15, 17, 65), (12, 58, 62, 14), (57, 13, 15, 61), (10, 54, 58, 12), (53, 11, 13, 57), (8, 50, 54, 10), (49, 9, 11, 53), (6, 46, 50, 8), (45, 7, 9, 49), (4, 42, 46, 6), (41, 5, 7, 45), (2, 38, 42, 4), (30, 94, 33, 0), (95, 92, 35, 32), (95, 32, 33, 94), (93, 34, 35, 92), (91, 95, 94, 90), (89, 93, 92, 88), (87, 91, 90, 86), (85, 89, 88, 84), (83, 87, 86, 82), (81, 85, 84, 80), (79, 83, 82, 78), (77, 81, 80, 76), (75, 79, 78, 74), (73, 77, 76, 72), (71, 75, 74, 70), (69, 73, 72, 68), (67, 71, 70, 66), (65, 69, 68, 64), (63, 67, 66, 62), (61, 65, 64, 60), (59, 63, 62, 58), (57, 61, 60, 56), (55, 59, 58, 54), (53, 57, 56, 52), (51, 55, 54, 50), (49, 53, 52, 48), (47, 51, 50, 46), (45, 49, 48, 44), (43, 47, 46, 42), (41, 45, 44, 40), (39, 43, 42, 38), (37, 41, 40, 36), (32, 39, 38, 33), (34, 37, 36, 35), (0, 33, 38, 2)])
_uv = me_cylinder_004.uv_layers.new(name='UVMap')
_uv.uv.foreach_set('vector', [0.2342, 0.8083, 0.0163, 0.8083, 0.0163, 0.6542, 0.2342, 0.6542, 0.5496, 0.8083, 0.4401, 0.8083, 0.4401, 0.6542, 0.5496, 0.6542, 0.5496, 0.6542, 0.4401, 0.6542, 0.4401, 0.5, 0.5496, 0.5, 0.5496, 0.5, 0.4401, 0.5, 0.4401, 0.3458, 0.5496, 0.3458, 0.5496, 0.3458, 0.4401, 0.3458, 0.4401, 0.1917, 0.5496, 0.1917, 0.5496, 0.1917, 0.4401, 0.1917, 0.4401, 0.03751, 0.5496, 0.03751, 0.5496, 0.03751, 0.4401, 0.03751, 0.4401, -0.1167, 0.5496, -0.1167, 0.5496, -0.1167, 0.4401, -0.1167, 0.4401, -0.2708, 0.5496, -0.2708, 0.5496, -0.2708, 0.4401, -0.2708, 0.4401, -0.425, 0.5496, -0.425, 0.5496, -0.425, 0.4401, -0.425, 0.4401, -0.5791, 0.5496, -0.5791, 0.5496, -0.5791, 0.4401, -0.5791, 0.4401, -0.7333, 0.5496, -0.7333, 0.5496, 1.733, 0.4401, 1.733, 0.4401, 1.579, 0.5496, 1.579, 0.5496, 1.579, 0.4401, 1.579, 0.4401, 1.425, 0.5496, 1.425, 0.5496, 1.425, 0.4401, 1.425, 0.4401, 1.271, 0.5496, 1.271, 0.5608, 0.3951, 0.6567, 0.4247, 0.73, 0.4794, 0.7698, 0.551, 0.7698, 0.6284, 0.73, 0.6999, 0.6567, 0.7547, 0.5608, 0.7843, 0.457, 0.7843, 0.3611, 0.7547, 0.2877, 0.6999, 0.248, 0.6284, 0.248, 0.551, 0.2877, 0.4794, 0.3611, 0.4247, 0.457, 0.3951, 0.5496, 1.271, 0.4401, 1.271, 0.4401, 1.117, 0.5496, 1.117, 0.2342, 0.9625, 0.0163, 0.9625, 0.0163, 0.8083, 0.2342, 0.8083, 0.5939, 0.0001246, 0.6959, 0.02404, 0.774, 0.06822, 0.8163, 0.1259, 0.8163, 0.1884, 0.774, 0.2462, 0.6959, 0.2903, 0.5939, 0.3143, 0.4834, 0.3143, 0.3814, 0.2903, 0.3033, 0.2462, 0.261, 0.1884, 0.261, 0.1259, 0.3033, 0.06822, 0.3814, 0.02404, 0.4834, 0.0001246, 0.5496, 0.9625, 0.4401, 0.9625, 0.4401, 0.8083, 0.5496, 0.8083, 0.2342, 1.117, 0.0163, 1.117, 0.0163, 0.9625, 0.2342, 0.9625, 0.9734, 1.271, 0.7555, 1.271, 0.7555, 1.117, 0.9734, 1.117, 0.2342, 1.271, 0.0163, 1.271, 0.0163, 1.117, 0.2342, 1.117, 0.9734, 1.425, 0.7555, 1.425, 0.7555, 1.271, 0.9734, 1.271, 0.2342, 1.425, 0.0163, 1.425, 0.0163, 1.271, 0.2342, 1.271, 0.9734, 1.579, 0.7555, 1.579, 0.7555, 1.425, 0.9734, 1.425, 0.2342, 1.579, 0.01631, 1.579, 0.0163, 1.425, 0.2342, 1.425, 0.9734, 1.733, 0.7555, 1.733, 0.7555, 1.579, 0.9734, 1.579, 0.2342, 1.733, 0.01631, 1.733, 0.01631, 1.579, 0.2342, 1.579, 0.9734, -0.5791, 0.7555, -0.5791, 0.7555, -0.7333, 0.9734, -0.7333, 0.2342, -0.5791, 0.01631, -0.5791, 0.01631, -0.7333, 0.2342, -0.7333, 0.9734, -0.425, 0.7555, -0.425, 0.7555, -0.5791, 0.9734, -0.5791, 0.2342, -0.425, 0.0163, -0.425, 0.01631, -0.5791, 0.2342, -0.5791, 0.9734, -0.2708, 0.7555, -0.2708, 0.7555, -0.425, 0.9734, -0.425, 0.2342, -0.2708, 0.0163, -0.2708, 0.0163, -0.425, 0.2342, -0.425, 0.9734, -0.1167, 0.7555, -0.1167, 0.7555, -0.2708, 0.9734, -0.2708, 0.2342, -0.1167, 0.0163, -0.1167, 0.0163, -0.2708, 0.2342, -0.2708, 0.9734, 0.03751, 0.7555, 0.03751, 0.7555, -0.1167, 0.9734, -0.1167, 0.2342, 0.03751, 0.0163, 0.03751, 0.0163, -0.1167, 0.2342, -0.1167, 0.9734, 0.1917, 0.7555, 0.1917, 0.7555, 0.03751, 0.9734, 0.03751, 0.2342, 0.1917, 0.0163, 0.1917, 0.0163, 0.03751, 0.2342, 0.03751, 0.9734, 0.3458, 0.7555, 0.3458, 0.7555, 0.1917, 0.9734, 0.1917, 0.2342, 0.3458, 0.0163, 0.3458, 0.0163, 0.1917, 0.2342, 0.1917, 0.9734, 0.5, 0.7555, 0.5, 0.7555, 0.3458, 0.9734, 0.3458, 0.2342, 0.5, 0.0163, 0.5, 0.0163, 0.3458, 0.2342, 0.3458, 0.9734, 0.6542, 0.7555, 0.6542, 0.7555, 0.5, 0.9734, 0.5, 0.2342, 0.6542, 0.0163, 0.6542, 0.0163, 0.5, 0.2342, 0.5, 0.9734, 0.8083, 0.7555, 0.8083, 0.7555, 0.6542, 0.9734, 0.6542, 0.9734, 1.117, 0.7555, 1.117, 0.7555, 0.9625, 0.9734, 0.9625, 0.5496, 1.117, 0.4401, 1.117, 0.4401, 0.9625, 0.5496, 0.9625, 0.5496, 1.117, 0.5496, 0.9625, 0.7555, 0.9625, 0.7555, 1.117, 0.2342, 1.117, 0.2342, 0.9625, 0.4401, 0.9625, 0.4401, 1.117, 0.5496, 1.271, 0.5496, 1.117, 0.7555, 1.117, 0.7555, 1.271, 0.2342, 1.271, 0.2342, 1.117, 0.4401, 1.117, 0.4401, 1.271, 0.5496, 1.425, 0.5496, 1.271, 0.7555, 1.271, 0.7555, 1.425, 0.2342, 1.425, 0.2342, 1.271, 0.4401, 1.271, 0.4401, 1.425, 0.5496, 1.579, 0.5496, 1.425, 0.7555, 1.425, 0.7555, 1.579, 0.2342, 1.579, 0.2342, 1.425, 0.4401, 1.425, 0.4401, 1.579, 0.5496, 1.733, 0.5496, 1.579, 0.7555, 1.579, 0.7555, 1.733, 0.2342, 1.733, 0.2342, 1.579, 0.4401, 1.579, 0.4401, 1.733, 0.5496, -0.5791, 0.5496, -0.7333, 0.7555, -0.7333, 0.7555, -0.5791, 0.2342, -0.5791, 0.2342, -0.7333, 0.4401, -0.7333, 0.4401, -0.5791, 0.5496, -0.425, 0.5496, -0.5791, 0.7555, -0.5791, 0.7555, -0.425, 0.2342, -0.425, 0.2342, -0.5791, 0.4401, -0.5791, 0.4401, -0.425, 0.5496, -0.2708, 0.5496, -0.425, 0.7555, -0.425, 0.7555, -0.2708, 0.2342, -0.2708, 0.2342, -0.425, 0.4401, -0.425, 0.4401, -0.2708, 0.5496, -0.1167, 0.5496, -0.2708, 0.7555, -0.2708, 0.7555, -0.1167, 0.2342, -0.1167, 0.2342, -0.2708, 0.4401, -0.2708, 0.4401, -0.1167, 0.5496, 0.03751, 0.5496, -0.1167, 0.7555, -0.1167, 0.7555, 0.03751, 0.2342, 0.03751, 0.2342, -0.1167, 0.4401, -0.1167, 0.4401, 0.03751, 0.5496, 0.1917, 0.5496, 0.03751, 0.7555, 0.03751, 0.7555, 0.1917, 0.2342, 0.1917, 0.2342, 0.03751, 0.4401, 0.03751, 0.4401, 0.1917, 0.5496, 0.3458, 0.5496, 0.1917, 0.7555, 0.1917, 0.7555, 0.3458, 0.2342, 0.3458, 0.2342, 0.1917, 0.4401, 0.1917, 0.4401, 0.3458, 0.5496, 0.5, 0.5496, 0.3458, 0.7555, 0.3458, 0.7555, 0.5, 0.2342, 0.5, 0.2342, 0.3458, 0.4401, 0.3458, 0.4401, 0.5, 0.5496, 0.6542, 0.5496, 0.5, 0.7555, 0.5, 0.7555, 0.6542, 0.2342, 0.6542, 0.2342, 0.5, 0.4401, 0.5, 0.4401, 0.6542, 0.5496, 0.8083, 0.5496, 0.6542, 0.7555, 0.6542, 0.7555, 0.8083, 0.2342, 0.8083, 0.2342, 0.6542, 0.4401, 0.6542, 0.4401, 0.8083, 0.5496, 0.9625, 0.5496, 0.8083, 0.7555, 0.8083, 0.7555, 0.9625, 0.2342, 0.9625, 0.2342, 0.8083, 0.4401, 0.8083, 0.4401, 0.9625, 0.9734, 0.9625, 0.7555, 0.9625, 0.7555, 0.8083, 0.9734, 0.8083])
me_cylinder_004.materials.append(mat_barrel_4)
me_cylinder_004.update()
me_plane_001 = bpy.data.meshes.new('Plane.001')
me_plane_001.from_pydata([(-1.0, -1.0, 0.0), (1.0, -1.0, 0.0), (-1.0, 1.0, 0.0), (1.0, 1.0, 0.0)], [], [(0, 1, 3, 2)])
_uv = me_plane_001.uv_layers.new(name='UVMap')
_uv.uv.foreach_set('vector', [0.0, 0.0, 1.0, 0.0, 1.0, 1.0, 0.0, 1.0])
me_plane_001.update()
me_cube = bpy.data.meshes.new('Cube')
me_cube.from_pydata([(0.09679, 0.2716, 0.1863), (0.1141, 0.2716, -0.1721), (0.09679, -0.2716, 0.1863), (0.1141, -0.2716, -0.2069), (0.0, 0.2716, -0.2465), (0.0, -0.2716, 0.2465), (0.0, -0.2716, -0.2465), (0.0, 0.2716, 0.2465), (0.09526, -0.8234, 0.1805), (0.1123, -0.8234, -0.1659), (0.0, -0.8234, 0.2388), (0.0, -0.8234, -0.2388), (0.08581, -1.146, 0.1446), (0.1012, -1.146, -0.133), (0.0, -1.146, 0.1914), (0.0, -1.146, -0.1914), (0.08581, -1.146, 0.1446), (0.1012, -1.146, -0.133), (0.0, -1.146, 0.1914), (0.0, -1.146, -0.1914), (0.07683, -1.298, 0.1163), (0.09134, -1.298, -0.1072), (0.0, -1.298, 0.1539), (0.0, -1.298, -0.1542), (0.09761, 0.9559, 0.1745), (0.07456, 0.9559, -0.1212), (0.0, 0.9559, -0.1745), (0.02854, 2.115, 0.1636), (0.08419, 0.273, 0.3024), (0.0, 0.2735, 0.3494), (0.07071, 0.9573, 0.273), (0.0, 0.9579, 0.3129), (0.0614, 1.602, 0.1642), (0.0525, 1.478, -0.07364), (0.0, 1.478, -0.1148), (0.05911, 1.603, 0.2214), (0.0, 1.48, 0.2617), (0.0276, 2.105, -0.00256), (0.0, 2.105, -0.02559), (0.0, 2.254, 0.1473), (0.02852, 2.115, 0.2236), (0.0, 2.253, 0.2276), (0.0357, 1.916, 0.2226), (0.0, 1.924, -0.04873), (0.03564, 1.924, -0.01794), (0.03558, 1.912, 0.1584), (0.1626, 0.1991, -0.04765), (0.1798, -0.2716, -0.0356), (0.1769, -0.8234, 0.0), (0.1594, -1.146, 0.0), (0.1594, -1.146, 0.0), (0.1463, -1.298, -0.0001192), (0.0, -1.298, -0.0001192), (0.1164, 0.9559, 0.0), (0.07204, 1.478, 0.02001), (0.02835, 2.189, 0.0669), (0.0, 2.216, 0.05949), (0.03564, 1.925, 0.03706), (0.0, 1.965, 0.6991), (0.0, 1.607, 0.3225), (0.0, 2.241, 0.3115), (0.03763, 1.642, 0.3206), (0.03564, 1.96, 0.3032), (0.02835, 2.216, 0.3126), (0.0, 1.675, 0.4216), (0.0, 2.205, 0.4216), (0.03763, 1.705, 0.4216), (0.03564, 1.976, 0.4216), (0.02835, 2.185, 0.4201), (0.0, 1.732, 0.5254), (0.0, 2.169, 0.5254), (0.03763, 1.757, 0.5254), (0.03564, 1.983, 0.5254), (0.02835, 2.153, 0.5208), (0.0, 1.802, 0.6128), (0.0, 2.106, 0.6128), (0.03763, 1.819, 0.6128), (0.03564, 1.977, 0.6128), (0.02835, 2.095, 0.6056), (0.0, 1.901, 0.6876), (0.0, 2.028, 0.684), (0.02676, 1.9, 0.6735), (0.02581, 1.967, 0.6882), (0.02132, 2.027, 0.6713), (0.06193, 1.478, 0.1548), (0.05938, 1.479, 0.2309), (0.03564, 1.933, 0.232), (0.02835, 2.222, 0.2331), (0.02835, 2.224, 0.1543), (0.03564, 1.927, 0.1489), (0.3038, 1.922, 0.167), (0.3039, 1.926, 0.2187), (0.3159, 1.661, 0.1706), (0.3136, 1.661, 0.2188), (0.2968, 2.095, 0.2193), (0.2968, 2.095, 0.1715), (0.541, 1.929, 0.1778), (0.5411, 1.931, 0.2116), (0.538, 1.796, 0.1808), (0.5357, 1.796, 0.211), (0.5188, 2.026, 0.2121), (0.5189, 2.026, 0.1805), (0.0, -0.6437, 0.2413), (0.09576, -0.6437, 0.1824), (0.1129, -0.6437, -0.1652), (0.0, -0.6437, -0.2413), (0.1781, -0.6038, -0.04818), (0.4121, 0.09958, -0.05298), (0.4121, 0.1602, -0.1469), (0.4121, -0.2943, -0.04267), (0.4121, -0.2943, -0.1717), (0.4121, -0.6409, -0.1415), (0.4121, -0.6037, -0.05329), (0.9065, 0.05502, -0.04037), (0.8888, 0.1088, -0.1077), (1.021, -0.2943, -0.02594), (1.021, -0.2943, -0.1169), (1.021, -0.6409, -0.1044), (1.021, -0.6037, -0.0412), (1.791, -0.2137, -0.02747), (1.777, -0.1918, -0.07084), (1.904, -0.3556, -0.00151), (1.935, -0.3556, -0.05654), (1.946, -0.5203, -0.06283), (1.914, -0.5026, -0.02314), (-0.09679, 0.2716, 0.1863), (-0.1141, 0.2716, -0.1721), (-0.09679, -0.2716, 0.1863), (-0.1141, -0.2716, -0.2069), (-0.09526, -0.8234, 0.1805), (-0.1123, -0.8234, -0.1659), (-0.08581, -1.146, 0.1446), (-0.1012, -1.146, -0.133), (-0.08581, -1.146, 0.1446), (-0.1012, -1.146, -0.133), (-0.07683, -1.298, 0.1163), (-0.09134, -1.298, -0.1072), (-0.09761, 0.9559, 0.1745), (-0.07456, 0.9559, -0.1212), (-0.02854, 2.115, 0.1636), (-0.08419, 0.273, 0.3024), (-0.07071, 0.9573, 0.273), (-0.0614, 1.602, 0.1642), (-0.0525, 1.478, -0.07364), (-0.05911, 1.603, 0.2214), (-0.0276, 2.105, -0.00256), (-0.02852, 2.115, 0.2236), (-0.0357, 1.916, 0.2226), (-0.03564, 1.924, -0.01794), (-0.03558, 1.912, 0.1584), (-0.1626, 0.1991, -0.04765), (-0.1798, -0.2716, -0.0356), (-0.1769, -0.8234, 0.0), (-0.1594, -1.146, 0.0), (-0.1594, -1.146, 0.0), (-0.1463, -1.298, -0.0001192), (-0.1164, 0.9559, 0.0), (-0.07204, 1.478, 0.02001), (-0.02835, 2.189, 0.0669), (-0.03564, 1.925, 0.03706), (-0.03763, 1.642, 0.3206), (-0.03564, 1.96, 0.3032), (-0.02835, 2.216, 0.3126), (-0.03763, 1.705, 0.4216), (-0.03564, 1.976, 0.4216), (-0.02835, 2.185, 0.4201), (-0.03763, 1.757, 0.5254), (-0.03564, 1.983, 0.5254), (-0.02835, 2.153, 0.5208), (-0.03763, 1.819, 0.6128), (-0.03564, 1.977, 0.6128), (-0.02835, 2.095, 0.6056), (-0.02676, 1.9, 0.6735), (-0.02581, 1.967, 0.6882), (-0.02132, 2.027, 0.6713), (-0.06193, 1.478, 0.1548), (-0.05938, 1.479, 0.2309), (-0.03564, 1.933, 0.232), (-0.02835, 2.222, 0.2331), (-0.02835, 2.224, 0.1543), (-0.03564, 1.927, 0.1489), (-0.3038, 1.922, 0.167), (-0.3039, 1.926, 0.2187), (-0.3159, 1.661, 0.1706), (-0.3136, 1.661, 0.2188), (-0.2968, 2.095, 0.2193), (-0.2968, 2.095, 0.1715), (-0.541, 1.929, 0.1778), (-0.5411, 1.931, 0.2116), (-0.538, 1.796, 0.1808), (-0.5357, 1.796, 0.211), (-0.5188, 2.026, 0.2121), (-0.5189, 2.026, 0.1805), (-0.09576, -0.6437, 0.1824), (-0.1129, -0.6437, -0.1652), (-0.1781, -0.6038, -0.04818), (-0.4121, 0.09958, -0.05298), (-0.4121, 0.1602, -0.1469), (-0.4121, -0.2943, -0.04267), (-0.4121, -0.2943, -0.1717), (-0.4121, -0.6409, -0.1415), (-0.4121, -0.6037, -0.05329), (-0.9065, 0.05502, -0.04037), (-0.8888, 0.1088, -0.1077), (-1.021, -0.2943, -0.02594), (-1.021, -0.2943, -0.1169), (-1.021, -0.6409, -0.1044), (-1.021, -0.6037, -0.0412), (-1.791, -0.2137, -0.02747), (-1.777, -0.1918, -0.07084), (-1.904, -0.3556, -0.00151), (-1.935, -0.3556, -0.05654), (-1.946, -0.5203, -0.06283), (-1.914, -0.5026, -0.02314)], [], [(4, 1, 3, 6), (46, 0, 2, 47), (46, 1, 25, 53), (0, 7, 5, 2), (103, 102, 10, 8), (8, 10, 14, 12), (105, 104, 9, 11), (106, 103, 8, 48), (15, 13, 17, 19), (48, 8, 12, 49), (11, 9, 13, 15), (19, 17, 21, 23), (12, 14, 18, 16), (49, 12, 16, 50), (51, 20, 22, 52), (16, 18, 22, 20), (50, 16, 20, 51), (30, 24, 84, 85), (1, 4, 26, 25), (0, 24, 30, 28), (29, 28, 30, 31), (25, 26, 34, 33), (7, 0, 28, 29), (44, 43, 38, 37), (86, 87, 63, 62), (53, 25, 33, 54), (31, 30, 85, 36), (56, 39, 88, 55), (88, 39, 41, 87), (27, 40, 94, 95), (57, 44, 37, 55), (54, 33, 44, 57), (42, 35, 93, 91), (85, 86, 62, 61), (33, 34, 43, 44), (84, 54, 57, 89), (89, 57, 55, 88), (38, 56, 55, 37), (24, 53, 54, 84), (17, 50, 51, 21), (21, 51, 52, 23), (13, 49, 50, 17), (9, 48, 49, 13), (104, 106, 48, 9), (0, 46, 53, 24), (47, 106, 112, 109), (62, 63, 68, 67), (61, 62, 67, 66), (36, 85, 61, 59), (87, 41, 60, 63), (67, 68, 73, 72), (66, 67, 72, 71), (63, 60, 65, 68), (59, 61, 66, 64), (72, 73, 78, 77), (71, 72, 77, 76), (68, 65, 70, 73), (64, 66, 71, 69), (77, 78, 83, 82), (76, 77, 82, 81), (73, 70, 75, 78), (69, 71, 76, 74), (58, 82, 83, 80), (79, 81, 82, 58), (78, 75, 80, 83), (74, 76, 81, 79), (32, 35, 85, 84), (42, 40, 87, 86), (40, 27, 88, 87), (27, 45, 89, 88), (35, 42, 86, 85), (45, 32, 84, 89), (93, 92, 98, 99), (95, 94, 100, 101), (35, 32, 92, 93), (32, 45, 90, 92), (45, 27, 95, 90), (40, 42, 91, 94), (97, 96, 101, 100), (99, 98, 96, 97), (92, 90, 96, 98), (90, 95, 101, 96), (94, 91, 97, 100), (91, 93, 99, 97), (46, 47, 109, 107), (47, 2, 103, 106), (6, 3, 104, 105), (2, 5, 102, 103), (110, 108, 114, 116), (111, 110, 116, 117), (1, 46, 107, 108), (104, 3, 110, 111), (3, 1, 108, 110), (106, 104, 111, 112), (118, 117, 123, 124), (113, 115, 121, 119), (108, 107, 113, 114), (109, 112, 118, 115), (107, 109, 115, 113), (112, 111, 117, 118), (120, 119, 121, 122), (122, 121, 124, 123), (117, 116, 122, 123), (116, 114, 120, 122), (114, 113, 119, 120), (115, 118, 124, 121), (4, 6, 128, 126), (150, 151, 127, 125), (150, 156, 138, 126), (125, 127, 5, 7), (193, 129, 10, 102), (129, 131, 14, 10), (105, 11, 130, 194), (195, 152, 129, 193), (15, 19, 134, 132), (152, 153, 131, 129), (11, 15, 132, 130), (19, 23, 136, 134), (131, 133, 18, 14), (153, 154, 133, 131), (155, 52, 22, 135), (133, 135, 22, 18), (154, 155, 135, 133), (141, 176, 175, 137), (126, 138, 26, 4), (125, 140, 141, 137), (29, 31, 141, 140), (138, 143, 34, 26), (7, 29, 140, 125), (148, 145, 38, 43), (177, 161, 162, 178), (156, 157, 143, 138), (31, 36, 176, 141), (56, 158, 179, 39), (179, 178, 41, 39), (139, 186, 185, 146), (159, 158, 145, 148), (157, 159, 148, 143), (147, 182, 184, 144), (176, 160, 161, 177), (143, 148, 43, 34), (175, 180, 159, 157), (180, 179, 158, 159), (38, 145, 158, 56), (137, 175, 157, 156), (134, 136, 155, 154), (136, 23, 52, 155), (132, 134, 154, 153), (130, 132, 153, 152), (194, 130, 152, 195), (125, 137, 156, 150), (151, 198, 201, 195), (161, 164, 165, 162), (160, 163, 164, 161), (36, 59, 160, 176), (178, 162, 60, 41), (164, 167, 168, 165), (163, 166, 167, 164), (162, 165, 65, 60), (59, 64, 163, 160), (167, 170, 171, 168), (166, 169, 170, 167), (165, 168, 70, 65), (64, 69, 166, 163), (170, 173, 174, 171), (169, 172, 173, 170), (168, 171, 75, 70), (69, 74, 169, 166), (58, 80, 174, 173), (79, 58, 173, 172), (171, 174, 80, 75), (74, 79, 172, 169), (142, 175, 176, 144), (147, 177, 178, 146), (146, 178, 179, 139), (139, 179, 180, 149), (144, 176, 177, 147), (149, 180, 175, 142), (184, 190, 189, 183), (186, 192, 191, 185), (144, 184, 183, 142), (142, 183, 181, 149), (149, 181, 186, 139), (146, 185, 182, 147), (188, 191, 192, 187), (190, 188, 187, 189), (183, 189, 187, 181), (181, 187, 192, 186), (185, 191, 188, 182), (182, 188, 190, 184), (150, 196, 198, 151), (151, 195, 193, 127), (6, 105, 194, 128), (127, 193, 102, 5), (199, 205, 203, 197), (200, 206, 205, 199), (126, 197, 196, 150), (194, 200, 199, 128), (128, 199, 197, 126), (195, 201, 200, 194), (207, 213, 212, 206), (202, 208, 210, 204), (197, 203, 202, 196), (198, 204, 207, 201), (196, 202, 204, 198), (201, 207, 206, 200), (209, 211, 210, 208), (211, 212, 213, 210), (206, 212, 211, 205), (205, 211, 209, 203), (203, 209, 208, 202), (204, 210, 213, 207)])
me_cube.polygons.foreach_set('use_smooth', [True] * 212)
_uv = me_cube.uv_layers.new(name='UVMap')
_uv.uv.foreach_set('vector', [0.4801, 0.1173, 0.4826, 0.1409, 0.3492, 0.1616, 0.3479, 0.1491, 0.4691, 0.1844, 0.4947, 0.2542, 0.3625, 0.2859, 0.355, 0.2158, 0.4691, 0.1844, 0.4826, 0.1409, 0.6509, 0.1169, 0.655, 0.1552, 0.4947, 0.2542, 0.4967, 0.2732, 0.3645, 0.305, 0.3625, 0.2859, 0.2717, 0.3064, 0.2737, 0.3251, 0.2299, 0.3348, 0.2279, 0.3163, 0.2279, 0.3163, 0.2299, 0.3348, 0.1498, 0.3386, 0.1483, 0.3239, 0.2574, 0.1725, 0.26, 0.1966, 0.2162, 0.2068, 0.2138, 0.1838, 0.2737, 0.2312, 0.2717, 0.3064, 0.2279, 0.3163, 0.2218, 0.2593, 0.1369, 0.2176, 0.1389, 0.2361, 0.1389, 0.2361, 0.1369, 0.2176, 0.2218, 0.2593, 0.2279, 0.3163, 0.1483, 0.3239, 0.1434, 0.2781, 0.2138, 0.1838, 0.2162, 0.2068, 0.1389, 0.2361, 0.1369, 0.2176, 0.1369, 0.2176, 0.1389, 0.2361, 0.1027, 0.2531, 0.1011, 0.2383, 0.1483, 0.3239, 0.1498, 0.3386, 0.1498, 0.3386, 0.1483, 0.3239, 0.1434, 0.2781, 0.1483, 0.3239, 0.1483, 0.3239, 0.1434, 0.2781, 0.1063, 0.287, 0.1102, 0.3238, 0.1115, 0.3357, 0.1063, 0.287, 0.1483, 0.3239, 0.1498, 0.3386, 0.1115, 0.3357, 0.1102, 0.3238, 0.1434, 0.2781, 0.1483, 0.3239, 0.1102, 0.3238, 0.1063, 0.287, 0.6645, 0.2471, 0.6609, 0.2104, 0.7873, 0.1736, 0.7842, 0.1988, 0.4826, 0.1409, 0.4801, 0.1173, 0.6491, 0.1001, 0.6509, 0.1169, 0.4947, 0.2542, 0.6609, 0.2104, 0.6645, 0.2471, 0.4989, 0.2908, 0.4992, 0.2944, 0.4989, 0.2908, 0.6645, 0.2471, 0.6656, 0.2484, 0.6509, 0.1169, 0.6491, 0.1001, 0.7782, 0.08843, 0.7796, 0.1014, 0.4967, 0.2732, 0.4947, 0.2542, 0.4989, 0.2908, 0.4992, 0.2944, 0.8912, 0.09802, 0.8901, 0.08828, 0.9413, 0.09008, 0.942, 0.09736, 0.9007, 0.1715, 0.9711, 0.1549, 0.9723, 0.1804, 0.9097, 0.1924, 0.655, 0.1552, 0.6509, 0.1169, 0.7796, 0.1014, 0.7828, 0.131, 0.6656, 0.2484, 0.6645, 0.2471, 0.7842, 0.1988, 0.7853, 0.2085, 0.9679, 0.1065, 0.9761, 0.1259, 0.9688, 0.1299, 0.9614, 0.1105, 0.9688, 0.1299, 0.9761, 0.1259, 0.9784, 0.1513, 0.9711, 0.1549, 0.3195, 0.7258, 0.3233, 0.7331, 0.2895, 0.7524, 0.2859, 0.7473, 0.8922, 0.1103, 0.8912, 0.09802, 0.942, 0.09736, 0.9614, 0.1105, 0.7828, 0.131, 0.7796, 0.1014, 0.8912, 0.09802, 0.8922, 0.1103, 0.3325, 0.7618, 0.3364, 0.8094, 0.3004, 0.8075, 0.2954, 0.7743, 0.7842, 0.1988, 0.9007, 0.1715, 0.9097, 0.1924, 0.8284, 0.2176, 0.7796, 0.1014, 0.7782, 0.08843, 0.8901, 0.08828, 0.8912, 0.09802, 0.7873, 0.1736, 0.7828, 0.131, 0.8922, 0.1103, 0.8963, 0.1456, 0.8963, 0.1456, 0.8922, 0.1103, 0.9614, 0.1105, 0.9688, 0.1299, 0.9413, 0.09008, 0.9679, 0.1065, 0.9614, 0.1105, 0.942, 0.09736, 0.6609, 0.2104, 0.655, 0.1552, 0.7828, 0.131, 0.7873, 0.1736, 0.1389, 0.2361, 0.1434, 0.2781, 0.1063, 0.287, 0.1027, 0.2531, 0.1027, 0.2531, 0.1063, 0.287, 0.1063, 0.287, 0.1011, 0.2383, 0.1389, 0.2361, 0.1434, 0.2781, 0.1434, 0.2781, 0.1389, 0.2361, 0.2162, 0.2068, 0.2218, 0.2593, 0.1434, 0.2781, 0.1389, 0.2361, 0.26, 0.1966, 0.2737, 0.2312, 0.2218, 0.2593, 0.2162, 0.2068, 0.4947, 0.2542, 0.4691, 0.1844, 0.655, 0.1552, 0.6609, 0.2104, 0.4563, 0.2428, 0.4585, 0.2732, 0.433, 0.2784, 0.4311, 0.2492, 0.9097, 0.1924, 0.9723, 0.1804, 0.9684, 0.2162, 0.9175, 0.2289, 0.8284, 0.2176, 0.9097, 0.1924, 0.9175, 0.2289, 0.8471, 0.2458, 0.7853, 0.2085, 0.7842, 0.1988, 0.8284, 0.2176, 0.8199, 0.2202, 0.9711, 0.1549, 0.9784, 0.1513, 0.9783, 0.1786, 0.9723, 0.1804, 0.9175, 0.2289, 0.9684, 0.2162, 0.9639, 0.25, 0.9228, 0.2613, 0.8471, 0.2458, 0.9175, 0.2289, 0.9228, 0.2613, 0.8633, 0.2756, 0.9723, 0.1804, 0.9783, 0.1786, 0.9734, 0.2155, 0.9684, 0.2162, 0.8199, 0.2202, 0.8284, 0.2176, 0.8471, 0.2458, 0.8398, 0.2476, 0.9228, 0.2613, 0.9639, 0.25, 0.9527, 0.2801, 0.9242, 0.2893, 0.8633, 0.2756, 0.9228, 0.2613, 0.9242, 0.2893, 0.8857, 0.2985, 0.9684, 0.2162, 0.9734, 0.2155, 0.968, 0.2504, 0.9639, 0.25, 0.8398, 0.2476, 0.8471, 0.2458, 0.8633, 0.2756, 0.8572, 0.2771, 0.9242, 0.2893, 0.9527, 0.2801, 0.9383, 0.3049, 0.9243, 0.3137, 0.8857, 0.2985, 0.9242, 0.2893, 0.9243, 0.3137, 0.9076, 0.313, 0.9639, 0.25, 0.968, 0.2504, 0.9557, 0.2817, 0.9527, 0.2801, 0.8572, 0.2771, 0.8633, 0.2756, 0.8857, 0.2985, 0.8815, 0.2995, 0.9243, 0.3173, 0.9243, 0.3137, 0.9383, 0.3049, 0.9391, 0.3088, 0.9082, 0.3174, 0.9076, 0.313, 0.9243, 0.3137, 0.9243, 0.3173, 0.9527, 0.2801, 0.9557, 0.2817, 0.9391, 0.3088, 0.9383, 0.3049, 0.8815, 0.2995, 0.8857, 0.2985, 0.9076, 0.313, 0.9082, 0.3174, 0.8178, 0.1694, 0.8199, 0.1874, 0.7842, 0.1988, 0.7873, 0.1736, 0.8963, 0.1694, 0.9446, 0.1582, 0.9711, 0.1549, 0.9007, 0.1715, 0.9446, 0.1582, 0.9427, 0.1392, 0.9688, 0.1299, 0.9711, 0.1549, 0.9427, 0.1392, 0.8931, 0.1494, 0.8963, 0.1456, 0.9688, 0.1299, 0.8199, 0.1874, 0.8963, 0.1694, 0.9007, 0.1715, 0.7842, 0.1988, 0.8931, 0.1494, 0.8178, 0.1694, 0.7873, 0.1736, 0.8963, 0.1456, 0.3004, 0.8075, 0.298, 0.8141, 0.2701, 0.8006, 0.2729, 0.7978, 0.2859, 0.7473, 0.2895, 0.7524, 0.2684, 0.7729, 0.2643, 0.7714, 0.3364, 0.8094, 0.3347, 0.8181, 0.298, 0.8141, 0.3004, 0.8075, 0.3448, 0.7309, 0.3491, 0.7828, 0.3041, 0.7892, 0.3021, 0.7452, 0.3491, 0.7828, 0.3502, 0.8171, 0.3052, 0.8183, 0.3041, 0.7892, 0.3233, 0.7331, 0.3325, 0.7618, 0.2954, 0.7743, 0.2895, 0.7524, 0.2675, 0.7843, 0.263, 0.7858, 0.2643, 0.7714, 0.2684, 0.7729, 0.2729, 0.7978, 0.2701, 0.8006, 0.263, 0.7858, 0.2675, 0.7843, 0.3021, 0.7452, 0.3041, 0.7892, 0.2643, 0.7944, 0.2648, 0.7718, 0.3041, 0.7892, 0.3052, 0.8183, 0.268, 0.8104, 0.2643, 0.7944, 0.2895, 0.7524, 0.2954, 0.7743, 0.2675, 0.7843, 0.2684, 0.7729, 0.2954, 0.7743, 0.3004, 0.8075, 0.2729, 0.7978, 0.2675, 0.7843, 0.4558, 0.1907, 0.4563, 0.2428, 0.4311, 0.2492, 0.4282, 0.2049, 0.355, 0.2158, 0.3625, 0.2859, 0.2717, 0.3064, 0.2737, 0.2312, 0.3479, 0.1491, 0.3492, 0.1616, 0.26, 0.1966, 0.2574, 0.1725, 0.3625, 0.2859, 0.3645, 0.305, 0.2737, 0.3251, 0.2717, 0.3064, 0.4275, 0.7337, 0.4415, 0.7796, 0.3931, 0.7994, 0.3674, 0.759, 0.4098, 0.6932, 0.4275, 0.7337, 0.3674, 0.759, 0.3499, 0.7186, 0.4573, 0.1738, 0.4558, 0.1907, 0.4282, 0.2049, 0.4261, 0.1928, 0.4391, 0.6804, 0.4581, 0.7239, 0.4275, 0.7337, 0.4098, 0.6932, 0.4581, 0.7239, 0.4722, 0.7707, 0.4415, 0.7796, 0.4275, 0.7337, 0.4585, 0.2732, 0.4588, 0.2797, 0.433, 0.2841, 0.433, 0.2784, 0.3677, 0.2928, 0.3679, 0.3006, 0.2782, 0.297, 0.2826, 0.2927, 0.375, 0.2206, 0.3658, 0.26, 0.2831, 0.2791, 0.2908, 0.2646, 0.4261, 0.1928, 0.4282, 0.2049, 0.375, 0.2206, 0.3753, 0.2114, 0.4311, 0.2492, 0.433, 0.2784, 0.3677, 0.2928, 0.3658, 0.26, 0.4282, 0.2049, 0.4311, 0.2492, 0.3658, 0.26, 0.375, 0.2206, 0.433, 0.2784, 0.433, 0.2841, 0.3679, 0.3006, 0.3677, 0.2928, 0.2898, 0.2598, 0.2908, 0.2646, 0.2831, 0.2791, 0.2764, 0.279, 0.2764, 0.279, 0.2831, 0.2791, 0.2826, 0.2927, 0.2782, 0.297, 0.3499, 0.7186, 0.3674, 0.759, 0.2743, 0.7898, 0.265, 0.771, 0.3674, 0.759, 0.3931, 0.7994, 0.2981, 0.8023, 0.2743, 0.7898, 0.3753, 0.2114, 0.375, 0.2206, 0.2908, 0.2646, 0.2898, 0.2598, 0.3658, 0.26, 0.3677, 0.2928, 0.2826, 0.2927, 0.2831, 0.2791, 0.4844, 0.6142, 0.3544, 0.6486, 0.3559, 0.6616, 0.4872, 0.6386, 0.4747, 0.6838, 0.3625, 0.7175, 0.371, 0.7899, 0.501, 0.7556, 0.4747, 0.6838, 0.6576, 0.6514, 0.653, 0.6118, 0.4872, 0.6386, 0.501, 0.7556, 0.371, 0.7899, 0.3733, 0.8096, 0.5033, 0.7752, 0.2818, 0.8122, 0.2387, 0.8229, 0.241, 0.842, 0.2841, 0.8314, 0.2387, 0.8229, 0.1602, 0.8316, 0.162, 0.8469, 0.241, 0.842, 0.2655, 0.6739, 0.2227, 0.6861, 0.2254, 0.7099, 0.2685, 0.6987, 0.2825, 0.7344, 0.2318, 0.764, 0.2387, 0.8229, 0.2818, 0.8122, 0.1473, 0.7219, 0.1473, 0.7219, 0.1496, 0.741, 0.1496, 0.741, 0.2318, 0.764, 0.1547, 0.7844, 0.1602, 0.8316, 0.2387, 0.8229, 0.2227, 0.6861, 0.1473, 0.7219, 0.1496, 0.741, 0.2254, 0.7099, 0.1473, 0.7219, 0.1123, 0.7437, 0.1141, 0.7591, 0.1496, 0.741, 0.1602, 0.8316, 0.1602, 0.8316, 0.162, 0.8469, 0.162, 0.8469, 0.1547, 0.7844, 0.1547, 0.7844, 0.1602, 0.8316, 0.1602, 0.8316, 0.1182, 0.794, 0.1182, 0.794, 0.1241, 0.8443, 0.1227, 0.832, 0.1602, 0.8316, 0.1227, 0.832, 0.1241, 0.8443, 0.162, 0.8469, 0.1547, 0.7844, 0.1182, 0.794, 0.1227, 0.832, 0.1602, 0.8316, 0.6684, 0.7405, 0.7917, 0.6937, 0.7885, 0.6689, 0.6643, 0.7084, 0.4872, 0.6386, 0.653, 0.6118, 0.6509, 0.5945, 0.4844, 0.6142, 0.501, 0.7556, 0.5058, 0.7934, 0.6684, 0.7405, 0.6643, 0.7084, 0.5068, 0.7966, 0.6686, 0.7441, 0.6684, 0.7405, 0.5058, 0.7934, 0.653, 0.6118, 0.7797, 0.5943, 0.7782, 0.5809, 0.6509, 0.5945, 0.5033, 0.7752, 0.5068, 0.7966, 0.5058, 0.7934, 0.501, 0.7556, 0.8886, 0.5843, 0.9324, 0.5779, 0.9316, 0.5704, 0.8874, 0.5742, 0.9004, 0.6653, 0.9096, 0.6868, 0.9712, 0.6737, 0.9696, 0.6474, 0.6576, 0.6514, 0.7833, 0.6249, 0.7797, 0.5943, 0.653, 0.6118, 0.6686, 0.7441, 0.793, 0.7037, 0.7917, 0.6937, 0.6684, 0.7405, 0.9615, 0.5911, 0.9552, 0.5952, 0.9669, 0.6215, 0.974, 0.6173, 0.9669, 0.6215, 0.9696, 0.6474, 0.9768, 0.6436, 0.974, 0.6173, 0.3195, 0.7258, 0.2859, 0.7473, 0.2895, 0.7524, 0.3233, 0.7331, 0.891, 0.6022, 0.9552, 0.5952, 0.9324, 0.5779, 0.8886, 0.5843, 0.7833, 0.6249, 0.891, 0.6022, 0.8886, 0.5843, 0.7797, 0.5943, 0.3325, 0.7618, 0.2954, 0.7743, 0.3004, 0.8075, 0.3364, 0.8094, 0.7917, 0.6937, 0.8342, 0.7127, 0.9096, 0.6868, 0.9004, 0.6653, 0.7797, 0.5943, 0.8886, 0.5843, 0.8874, 0.5742, 0.7782, 0.5809, 0.7885, 0.6689, 0.8957, 0.6386, 0.891, 0.6022, 0.7833, 0.6249, 0.8957, 0.6386, 0.9669, 0.6215, 0.9552, 0.5952, 0.891, 0.6022, 0.9316, 0.5704, 0.9324, 0.5779, 0.9552, 0.5952, 0.9615, 0.5911, 0.6643, 0.7084, 0.7885, 0.6689, 0.7833, 0.6249, 0.6576, 0.6514, 0.1496, 0.741, 0.1141, 0.7591, 0.1182, 0.794, 0.1547, 0.7844, 0.1141, 0.7591, 0.1123, 0.7437, 0.1182, 0.794, 0.1182, 0.794, 0.1496, 0.741, 0.1496, 0.741, 0.1547, 0.7844, 0.1547, 0.7844, 0.2254, 0.7099, 0.1496, 0.741, 0.1547, 0.7844, 0.2318, 0.764, 0.2685, 0.6987, 0.2254, 0.7099, 0.2318, 0.764, 0.2825, 0.7344, 0.501, 0.7556, 0.6643, 0.7084, 0.6576, 0.6514, 0.4747, 0.6838, 0.4563, 0.2428, 0.4311, 0.2492, 0.433, 0.2784, 0.4585, 0.2732, 0.9096, 0.6868, 0.9179, 0.7245, 0.9679, 0.7108, 0.9712, 0.6737, 0.8342, 0.7127, 0.8531, 0.7416, 0.9179, 0.7245, 0.9096, 0.6868, 0.793, 0.7037, 0.8259, 0.7155, 0.8342, 0.7127, 0.7917, 0.6937, 0.9696, 0.6474, 0.9712, 0.6737, 0.9771, 0.6718, 0.9768, 0.6436, 0.9179, 0.7245, 0.9236, 0.7579, 0.964, 0.7457, 0.9679, 0.7108, 0.8531, 0.7416, 0.8695, 0.7722, 0.9236, 0.7579, 0.9179, 0.7245, 0.9712, 0.6737, 0.9679, 0.7108, 0.9728, 0.71, 0.9771, 0.6718, 0.8259, 0.7155, 0.8459, 0.7435, 0.8531, 0.7416, 0.8342, 0.7127, 0.9236, 0.7579, 0.9254, 0.7869, 0.9534, 0.777, 0.964, 0.7457, 0.8695, 0.7722, 0.8876, 0.7968, 0.9254, 0.7869, 0.9236, 0.7579, 0.9679, 0.7108, 0.964, 0.7457, 0.9681, 0.7462, 0.9728, 0.71, 0.8459, 0.7435, 0.8636, 0.7738, 0.8695, 0.7722, 0.8531, 0.7416, 0.9254, 0.7869, 0.926, 0.8121, 0.9396, 0.8028, 0.9534, 0.777, 0.8876, 0.7968, 0.9095, 0.8115, 0.926, 0.8121, 0.9254, 0.7869, 0.964, 0.7457, 0.9534, 0.777, 0.9564, 0.7786, 0.9681, 0.7462, 0.8636, 0.7738, 0.8835, 0.7979, 0.8876, 0.7968, 0.8695, 0.7722, 0.926, 0.8158, 0.9404, 0.8069, 0.9396, 0.8028, 0.926, 0.8121, 0.9101, 0.8161, 0.926, 0.8158, 0.926, 0.8121, 0.9095, 0.8115, 0.9534, 0.777, 0.9396, 0.8028, 0.9404, 0.8069, 0.9564, 0.7786, 0.8835, 0.7979, 0.9101, 0.8161, 0.9095, 0.8115, 0.8876, 0.7968, 0.8185, 0.6641, 0.7885, 0.6689, 0.7917, 0.6937, 0.8209, 0.6828, 0.896, 0.6633, 0.9004, 0.6653, 0.9696, 0.6474, 0.9435, 0.6511, 0.9435, 0.6511, 0.9696, 0.6474, 0.9669, 0.6215, 0.9413, 0.6315, 0.9413, 0.6315, 0.9669, 0.6215, 0.8957, 0.6386, 0.8925, 0.6426, 0.8209, 0.6828, 0.7917, 0.6937, 0.9004, 0.6653, 0.896, 0.6633, 0.8925, 0.6426, 0.8957, 0.6386, 0.7885, 0.6689, 0.8185, 0.6641, 0.3004, 0.8075, 0.2729, 0.7978, 0.2701, 0.8006, 0.298, 0.8141, 0.2859, 0.7473, 0.2643, 0.7714, 0.2684, 0.7729, 0.2895, 0.7524, 0.3364, 0.8094, 0.3004, 0.8075, 0.298, 0.8141, 0.3347, 0.8181, 0.3448, 0.7309, 0.3021, 0.7452, 0.3041, 0.7892, 0.3491, 0.7828, 0.3491, 0.7828, 0.3041, 0.7892, 0.3052, 0.8183, 0.3502, 0.8171, 0.3233, 0.7331, 0.2895, 0.7524, 0.2954, 0.7743, 0.3325, 0.7618, 0.2675, 0.7843, 0.2684, 0.7729, 0.2643, 0.7714, 0.263, 0.7858, 0.2729, 0.7978, 0.2675, 0.7843, 0.263, 0.7858, 0.2701, 0.8006, 0.3021, 0.7452, 0.2648, 0.7718, 0.2643, 0.7944, 0.3041, 0.7892, 0.3041, 0.7892, 0.2643, 0.7944, 0.268, 0.8104, 0.3052, 0.8183, 0.2895, 0.7524, 0.2684, 0.7729, 0.2675, 0.7843, 0.2954, 0.7743, 0.2954, 0.7743, 0.2675, 0.7843, 0.2729, 0.7978, 0.3004, 0.8075, 0.4558, 0.1907, 0.4282, 0.2049, 0.4311, 0.2492, 0.4563, 0.2428, 0.3625, 0.7175, 0.2825, 0.7344, 0.2818, 0.8122, 0.371, 0.7899, 0.3544, 0.6486, 0.2655, 0.6739, 0.2685, 0.6987, 0.3559, 0.6616, 0.371, 0.7899, 0.2818, 0.8122, 0.2841, 0.8314, 0.3733, 0.8096, 0.4275, 0.7337, 0.3674, 0.759, 0.3931, 0.7994, 0.4415, 0.7796, 0.4098, 0.6932, 0.3499, 0.7186, 0.3674, 0.759, 0.4275, 0.7337, 0.4573, 0.1738, 0.4261, 0.1928, 0.4282, 0.2049, 0.4558, 0.1907, 0.4391, 0.6804, 0.4098, 0.6932, 0.4275, 0.7337, 0.4581, 0.7239, 0.4581, 0.7239, 0.4275, 0.7337, 0.4415, 0.7796, 0.4722, 0.7707, 0.4585, 0.2732, 0.433, 0.2784, 0.433, 0.2841, 0.4588, 0.2797, 0.3677, 0.2928, 0.2826, 0.2927, 0.2782, 0.297, 0.3679, 0.3006, 0.375, 0.2206, 0.2908, 0.2646, 0.2831, 0.2791, 0.3658, 0.26, 0.4261, 0.1928, 0.3753, 0.2114, 0.375, 0.2206, 0.4282, 0.2049, 0.4311, 0.2492, 0.3658, 0.26, 0.3677, 0.2928, 0.433, 0.2784, 0.4282, 0.2049, 0.375, 0.2206, 0.3658, 0.26, 0.4311, 0.2492, 0.433, 0.2784, 0.3677, 0.2928, 0.3679, 0.3006, 0.433, 0.2841, 0.2898, 0.2598, 0.2764, 0.279, 0.2831, 0.2791, 0.2908, 0.2646, 0.2764, 0.279, 0.2782, 0.297, 0.2826, 0.2927, 0.2831, 0.2791, 0.3499, 0.7186, 0.265, 0.771, 0.2743, 0.7898, 0.3674, 0.759, 0.3674, 0.759, 0.2743, 0.7898, 0.2981, 0.8023, 0.3931, 0.7994, 0.3753, 0.2114, 0.2898, 0.2598, 0.2908, 0.2646, 0.375, 0.2206, 0.3658, 0.26, 0.2831, 0.2791, 0.2826, 0.2927, 0.3677, 0.2928])
me_cube.materials.append(mat_plane)
me_cube.use_mirror_vertex_groups = False
me_cube.update()
me_cylinder = bpy.data.meshes.new('Cylinder')
me_cylinder.from_pydata([(0.0, 1.0, -1.0), (8.959e-09, 0.3871, 1.291), (0.7071, 0.7071, -1.0), (0.2737, 0.2737, 1.291), (1.0, -4.371e-08, -1.0), (0.3871, -4.201e-09, 1.291), (0.7071, -0.7071, -1.0), (0.2737, -0.2737, 1.291), (-8.742e-08, -1.0, -1.0), (-2.489e-08, -0.3871, 1.291), (-0.7071, -0.7071, -1.0), (-0.2737, -0.2737, 1.291), (-1.0, 1.192e-08, -1.0), (-0.3871, 1.734e-08, 1.291), (-0.7071, 0.7071, -1.0), (-0.2737, 0.2737, 1.291), (6.352e-09, 0.9479, -0.2363), (9.91e-09, 0.7045, 0.5273), (0.4982, 0.4982, 0.5273), (0.6702, 0.6702, -0.2363), (0.7045, -2.388e-08, 0.5273), (0.9479, -3.319e-08, -0.2363), (0.4982, -0.4982, 0.5273), (0.6702, -0.6702, -0.2363), (-5.168e-08, -0.7045, 0.5273), (-7.651e-08, -0.9479, -0.2363), (-0.4982, -0.4982, 0.5273), (-0.6702, -0.6702, -0.2363), (-0.7045, 1.531e-08, 0.5273), (-0.9479, 1.955e-08, -0.2363), (-0.4982, 0.4982, 0.5273), (-0.6702, 0.6702, -0.2363)], [], [(17, 1, 3, 18), (18, 3, 5, 20), (20, 5, 7, 22), (22, 7, 9, 24), (24, 9, 11, 26), (26, 11, 13, 28), (3, 1, 15, 13, 11, 9, 7, 5), (28, 13, 15, 30), (30, 15, 1, 17), (0, 2, 4, 6, 8, 10, 12, 14), (14, 31, 16, 0), (31, 30, 17, 16), (12, 29, 31, 14), (29, 28, 30, 31), (10, 27, 29, 12), (27, 26, 28, 29), (8, 25, 27, 10), (25, 24, 26, 27), (6, 23, 25, 8), (23, 22, 24, 25), (4, 21, 23, 6), (21, 20, 22, 23), (2, 19, 21, 4), (19, 18, 20, 21), (0, 16, 19, 2), (16, 17, 18, 19)])
me_cylinder.polygons.foreach_set('use_smooth', [True] * 26)
_uv = me_cylinder.uv_layers.new(name='UVMap')
_uv.uv.foreach_set('vector', [1.0, 0.8333, 1.0, 1.0, 0.875, 1.0, 0.875, 0.8333, 0.875, 0.8333, 0.875, 1.0, 0.75, 1.0, 0.75, 0.8333, 0.75, 0.8333, 0.75, 1.0, 0.625, 1.0, 0.625, 0.8333, 0.625, 0.8333, 0.625, 1.0, 0.5, 1.0, 0.5, 0.8333, 0.5, 0.8333, 0.5, 1.0, 0.375, 1.0, 0.375, 0.8333, 0.375, 0.8333, 0.375, 1.0, 0.25, 1.0, 0.25, 0.8333, 0.4197, 0.4197, 0.25, 0.49, 0.08029, 0.4197, 0.01, 0.25, 0.08029, 0.08029, 0.25, 0.01, 0.4197, 0.08029, 0.49, 0.25, 0.25, 0.8333, 0.25, 1.0, 0.125, 1.0, 0.125, 0.8333, 0.125, 0.8333, 0.125, 1.0, 0.0, 1.0, 0.0, 0.8333, 0.75, 0.49, 0.9197, 0.4197, 0.99, 0.25, 0.9197, 0.08029, 0.75, 0.01, 0.5803, 0.08029, 0.51, 0.25, 0.5803, 0.4197, 0.125, 0.5, 0.125, 0.6667, 0.0, 0.6667, 0.0, 0.5, 0.125, 0.6667, 0.125, 0.8333, 0.0, 0.8333, 0.0, 0.6667, 0.25, 0.5, 0.25, 0.6667, 0.125, 0.6667, 0.125, 0.5, 0.25, 0.6667, 0.25, 0.8333, 0.125, 0.8333, 0.125, 0.6667, 0.375, 0.5, 0.375, 0.6667, 0.25, 0.6667, 0.25, 0.5, 0.375, 0.6667, 0.375, 0.8333, 0.25, 0.8333, 0.25, 0.6667, 0.5, 0.5, 0.5, 0.6667, 0.375, 0.6667, 0.375, 0.5, 0.5, 0.6667, 0.5, 0.8333, 0.375, 0.8333, 0.375, 0.6667, 0.625, 0.5, 0.625, 0.6667, 0.5, 0.6667, 0.5, 0.5, 0.625, 0.6667, 0.625, 0.8333, 0.5, 0.8333, 0.5, 0.6667, 0.75, 0.5, 0.75, 0.6667, 0.625, 0.6667, 0.625, 0.5, 0.75, 0.6667, 0.75, 0.8333, 0.625, 0.8333, 0.625, 0.6667, 0.875, 0.5, 0.875, 0.6667, 0.75, 0.6667, 0.75, 0.5, 0.875, 0.6667, 0.875, 0.8333, 0.75, 0.8333, 0.75, 0.6667, 1.0, 0.5, 1.0, 0.6667, 0.875, 0.6667, 0.875, 0.5, 1.0, 0.6667, 1.0, 0.8333, 0.875, 0.8333, 0.875, 0.6667])
me_cylinder.materials.append(mat_material_001)
me_cylinder.update()
me_plane = bpy.data.meshes.new('Plane')
me_plane.from_pydata([(-0.03106, -0.05683, 3.172e-06), (0.03106, -0.05683, -3.233e-06), (-0.03929, 0.03935, 0.002144), (0.03929, 0.03935, -0.002144), (-0.01253, 0.4727, 0.005033), (0.01253, 0.4727, -0.005033), (-0.06578, 0.2156, 0.01863), (-0.06554, 0.2835, 0.02366), (0.06554, 0.2835, -0.02366), (0.06578, 0.2156, -0.01863), (-0.05541, 0.3628, 0.02226), (-0.03404, 0.4307, 0.01368), (0.03404, 0.4307, -0.01368), (0.05541, 0.3628, -0.02226)], [], [(0, 1, 3, 2), (11, 12, 5, 4), (2, 3, 9, 6), (8, 7, 6, 9), (12, 11, 10, 13), (7, 8, 13, 10)])
me_plane.polygons.foreach_set('use_smooth', [True] * 6)
me_plane.polygons.foreach_set('material_index', [0, 1, 0, 0, 0, 0])
_uv = me_plane.uv_layers.new(name='UVMap')
_uv.uv.foreach_set('vector', [0.0, 0.0, 1.0, 0.0, 1.0, 1.0, 0.0, 1.0, 0.0, 1.0, 1.0, 1.0, 1.0, 1.0, 0.0, 1.0, 0.0, 1.0, 1.0, 1.0, 1.0, 1.0, 0.0, 1.0, 1.0, 1.0, 0.0, 1.0, 0.0, 1.0, 1.0, 1.0, 1.0, 1.0, 0.0, 1.0, 0.0, 1.0, 1.0, 1.0, 0.0, 1.0, 1.0, 1.0, 1.0, 1.0, 0.0, 1.0])
me_plane.materials.append(mat_material)
me_plane.materials.append(mat_yellow)
me_plane.update()
me_cube_001 = bpy.data.meshes.new('Cube.001')
me_cube_001.from_pydata([(1.0, -2.011, -0.9905), (0.7878, -0.9788, 0.4012), (1.0, 0.7403, -0.9799), (0.7878, 0.7403, 0.4791), (0.0, 0.7403, -0.9799), (0.0, 0.7403, 1.087), (0.0, -2.471, -0.9923), (0.0, -0.7651, 0.9629), (1.0, 1.903, -0.9613), (0.7878, 1.916, 0.2314), (0.0, 1.903, -0.9613), (0.0, 1.921, 0.728)], [], [(3, 2, 8, 9), (2, 3, 1, 0), (4, 2, 0, 6), (0, 1, 7, 6), (3, 5, 7, 1), (10, 11, 9, 8), (2, 4, 10, 8), (5, 3, 9, 11)])
me_cube_001.polygons.foreach_set('use_smooth', [True] * 8)
_uv = me_cube_001.uv_layers.new(name='UVMap')
_uv.uv.foreach_set('vector', [0.578, 0.5, 0.375, 0.5, 0.375, 0.5, 0.5648, 0.4867, 0.375, 0.5, 0.578, 0.5, 0.5667, 0.7255, 0.375, 0.7141, 0.25, 0.5, 0.375, 0.5, 0.375, 0.7141, 0.25, 0.75, 0.375, 0.7141, 0.5667, 0.7255, 0.625, 0.875, 0.375, 0.875, 0.578, 0.5, 0.75, 0.5, 0.75, 0.75, 0.5667, 0.7255, 0.375, 0.375, 0.625, 0.375, 0.5648, 0.4867, 0.375, 0.5, 0.375, 0.5, 0.25, 0.5, 0.25, 0.5, 0.375, 0.5, 0.75, 0.5, 0.578, 0.5, 0.5648, 0.4867, 0.75, 0.5])
me_cube_001.materials.append(mat_material_002)
me_cube_001.update()

# ---- objects
ob_light = bpy.data.objects.new('Light', light_light)
ob_camera = bpy.data.objects.new('Camera', cam_camera)
ob_cube = bpy.data.objects.new('Cube', me_cube_002)
ob_cylinder = bpy.data.objects.new('Cylinder', me_cylinder_001)
ob_cylinder_001 = bpy.data.objects.new('Cylinder.001', me_cylinder_002)
ob_cylinder_002 = bpy.data.objects.new('Cylinder.002', me_cylinder_003)
ob_cylinder_003 = bpy.data.objects.new('Cylinder.003', me_cylinder_004)
ob_plane = bpy.data.objects.new('Plane', me_plane_001)
ob_front = bpy.data.objects.new('front', None)
ob_side = bpy.data.objects.new('side', None)
ob_top = bpy.data.objects.new('top', None)
ob_plane_body = bpy.data.objects.new('plane body', me_cube)
ob_propeller_main = bpy.data.objects.new('propeller main', me_cylinder)
ob_plane_propeller = bpy.data.objects.new('Plane propeller', me_plane)
ob_plane_propeller2 = bpy.data.objects.new('Plane propeller2', me_plane)
ob_plane_propeller3 = bpy.data.objects.new('Plane propeller3', me_plane)
ob_cockpit = bpy.data.objects.new('cockpit', me_cube_001)
ob_plane_controller = bpy.data.objects.new('plane controller', None)
ob_propeller_controller = bpy.data.objects.new('propeller controller', None)

# ---- transforms, parenting, visibility, modifiers, constraints
ob_light.location = (4.076, 1.005, 5.904)
ob_light.rotation_euler = (0.6503, 0.05522, 1.866)
ob_light.lock_rotations_4d = False
ob_light.empty_display_type = 'ARROWS'
ob_light.color = (0.0, 0.0, 0.0, 0.0)
ob_light.lineart.crease_threshold = 0.0
ob_camera.location = (27.32, -0.7018, 2.285)
ob_camera.rotation_euler = (1.604, -6.706e-07, 1.573)
ob_camera.lock_rotations_4d = False
ob_camera.empty_display_type = 'ARROWS'
ob_camera.color = (0.0, 0.0, 0.0, 0.0)
ob_camera.display_type = 'WIRE'
ob_camera.lineart.crease_threshold = 0.0
ob_cube.location = (0.8715, -1.885, 1.003)
ob_cube.rotation_euler = (0.0, -0.0, 4.712)
ob_cube.lock_rotations_4d = False
ob_cube.empty_display_type = 'ARROWS'
ob_cube.lineart.crease_threshold = 0.0
ob_cylinder.location = (0.8715, -0.5588, 0.2714)
ob_cylinder.rotation_euler = (0.0, -0.0, 4.712)
ob_cylinder_001.location = (0.8715, 0.1278, 0.2714)
ob_cylinder_001.rotation_euler = (0.0, -0.0, 4.712)
ob_cylinder_002.location = (0.8715, 0.8145, 0.2714)
ob_cylinder_002.rotation_euler = (0.0, -0.0, 4.712)
ob_cylinder_003.location = (0.8715, 1.501, 0.2714)
ob_cylinder_003.rotation_euler = (0.0, -0.0, 4.712)
ob_plane.location = (0.0, 0.0, 0.0)
ob_plane.scale = (19.83, 19.83, 19.83)
ob_front.location = (0.06334, 2.527, 0.1564)
ob_front.rotation_euler = (1.571, -0.0, 0.0)
ob_front.scale = (1.161, 1.154, 1.154)
ob_front.empty_display_type = 'IMAGE'
ob_front.empty_display_size = 5.0
ob_front.show_empty_image_perspective = False
ob_front.use_empty_image_alpha = True
ob_front.color = (1.0, 1.0, 1.0, 0.5108)
ob_side.location = (-2.371, 0.1147, 0.003126)
ob_side.rotation_euler = (1.571, -0.0, 1.571)
ob_side.scale = (1.191, 1.191, 1.191)
ob_side.empty_display_type = 'IMAGE'
ob_side.empty_display_size = 5.0
ob_side.show_empty_image_perspective = False
ob_side.use_empty_image_alpha = True
ob_side.color = (1.0, 1.0, 1.0, 0.5612)
ob_top.location = (0.05947, 0.0, -0.93)
ob_top.empty_display_type = 'IMAGE'
ob_top.empty_display_size = 5.0
ob_top.show_empty_image_perspective = False
ob_top.use_empty_image_alpha = True
ob_top.color = (1.0, 1.0, 1.0, 0.5036)
ob_plane_body.parent = ob_plane_controller
ob_plane_body.location = (0.0, -0.3562, -0.03836)
ob_plane_body.lock_rotations_4d = False
ob_plane_body.empty_display_type = 'ARROWS'
ob_plane_body.lineart.crease_threshold = 0.0
ob_propeller_main.parent = ob_propeller_controller
ob_propeller_main.matrix_parent_inverse = Matrix(((3.145, -0.0, -0.0, -4.795e-18), (-0.0, 3.145, 0.0, 5.526), (-0.0, -0.0, 3.145, 0.1233), (-0.0, 0.0, -0.0, 1.0)))
ob_propeller_main.location = (1.525e-18, -1.757, -0.0392)
ob_propeller_main.rotation_euler = (1.571, -0.0, 0.0)
ob_propeller_main.scale = (0.1274, 0.1274, 0.1274)
ob_plane_propeller.parent = ob_propeller_controller
ob_plane_propeller.matrix_parent_inverse = Matrix(((3.145, -0.0, -0.0, -4.795e-18), (-0.0, 3.145, 0.0, 5.526), (-0.0, -0.0, 3.145, 0.1233), (-0.0, 0.0, -0.0, 1.0)))
ob_plane_propeller.location = (0.001978, -1.693, 0.1024)
ob_plane_propeller.rotation_euler = (1.571, -0.0, 0.0)
_m = ob_plane_propeller.modifiers.new('Solidify', 'SOLIDIFY')
_m.thickness = 0.02
_m.offset = 0.0
ob_plane_propeller2.parent = ob_propeller_controller
ob_plane_propeller2.matrix_parent_inverse = Matrix(((3.145, -0.0, -0.0, -4.795e-18), (-0.0, 3.145, 0.0, 5.526), (-0.0, -0.0, 3.145, 0.1233), (-0.0, 0.0, -0.0, 1.0)))
ob_plane_propeller2.location = (0.1209, -1.693, -0.1104)
ob_plane_propeller2.rotation_euler = (1.571, 2.094, -2.327e-07)
_m = ob_plane_propeller2.modifiers.new('Solidify', 'SOLIDIFY')
_m.thickness = 0.02
_m.offset = 0.0
ob_plane_propeller3.parent = ob_propeller_controller
ob_plane_propeller3.matrix_parent_inverse = Matrix(((3.145, -0.0, -0.0, -4.795e-18), (-0.0, 3.145, 0.0, 5.526), (-0.0, -0.0, 3.145, 0.1233), (-0.0, 0.0, -0.0, 1.0)))
ob_plane_propeller3.location = (-0.1229, -1.693, -0.107)
ob_plane_propeller3.rotation_euler = (1.571, 4.189, 2.327e-07)
_m = ob_plane_propeller3.modifiers.new('Solidify', 'SOLIDIFY')
_m.thickness = 0.02
_m.offset = 0.0
ob_cockpit.parent = ob_plane_controller
ob_cockpit.location = (0.0, -0.2337, 0.2314)
ob_cockpit.scale = (0.09585, 0.09585, 0.09585)
_m = ob_cockpit.modifiers.new('Mirror', 'MIRROR')
_m.use_clip = True
ob_plane_controller.location = (0.0, -14.0, 5.619)
ob_propeller_controller.parent = ob_plane_controller
ob_propeller_controller.location = (1.525e-18, -1.757, -0.0392)
ob_propeller_controller.rotation_euler = (0.0, 60.24, 0.0)
ob_propeller_controller.scale = (0.318, 0.318, 0.318)
ob_propeller_controller.empty_display_type = 'CIRCLE'

# ---- collection membership
col_collection.objects.link(ob_light)
col_collection.objects.link(ob_camera)
col_collection.objects.link(ob_cube)
col_collection.objects.link(ob_cylinder)
col_collection.objects.link(ob_cylinder_001)
col_collection.objects.link(ob_cylinder_002)
col_collection.objects.link(ob_cylinder_003)
col_collection.objects.link(ob_plane)
col_plance_ref.objects.link(ob_front)
col_plance_ref.objects.link(ob_side)
col_plance_ref.objects.link(ob_top)
col_plane.objects.link(ob_plane_body)
col_plane.objects.link(ob_propeller_main)
col_plane.objects.link(ob_plane_propeller)
col_plane.objects.link(ob_plane_propeller2)
col_plane.objects.link(ob_plane_propeller3)
col_plane.objects.link(ob_cockpit)
col_plane.objects.link(ob_plane_controller)
col_plane.objects.link(ob_propeller_controller)

# ---- scene / render settings (as saved in the file)
scene.camera = ob_camera
scene.frame_start = 1; scene.frame_end = 50; scene.frame_set(44)
scene.render.engine = 'BLENDER_EEVEE_NEXT'
scene.render.fps = 25
scene.cycles.sampling_pattern = 'TABULATED_SOBOL'
scene.cycles.use_light_tree = False
scene.view_settings.view_transform = 'Filmic'
bpy.context.view_layer.update()
